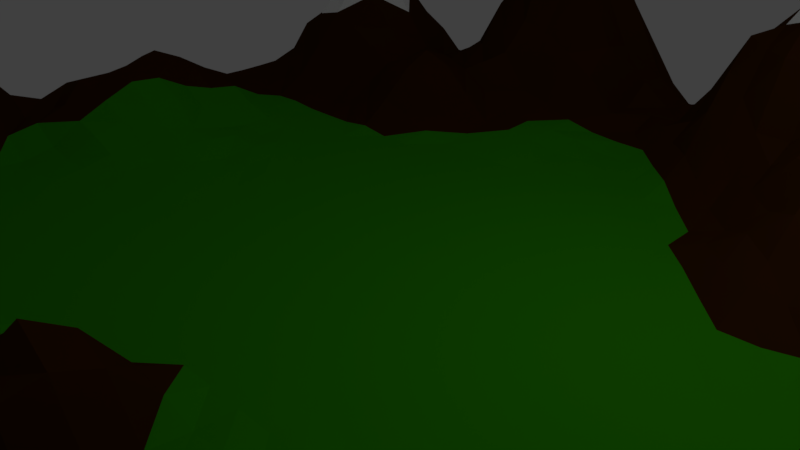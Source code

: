 # Source: mountain_enviroment.blend  (saved by Blender 2.79.0; exported with 4.5.12 LTS)
import bpy
from mathutils import Matrix  # noqa: F401  (used for matrix-valued properties, if any)

bpy.ops.wm.read_factory_settings(use_empty=True)
scene = bpy.context.scene
scene.name = 'Scene'

# ---- collections
col_collection_1 = bpy.data.collections.new('Collection 1'); scene.collection.children.link(col_collection_1)

# ---- materials (node trees are filled in below, after node groups)
mat_grass = bpy.data.materials.new('Grass')
mat_grass.alpha_threshold = 0.0
mat_grass.roughness = 0.5
mat_dirt1 = bpy.data.materials.new('Dirt1')
mat_dirt1.alpha_threshold = 0.0
mat_dirt1.roughness = 0.5
mat_snow = bpy.data.materials.new('Snow')
mat_snow.alpha_threshold = 0.0
mat_snow.roughness = 0.5

# ---- material node trees
mat_grass.use_nodes = True; mat_grass.node_tree.nodes.clear()
_N = mat_grass.node_tree.nodes; _L = mat_grass.node_tree.links
n0 = _N.new('ShaderNodeOutputMaterial'); n0.name = 'Material Output'; n0.location = (300, 300)
n1 = _N.new('ShaderNodeBsdfDiffuse'); n1.name = 'Diffuse BSDF'; n1.location = (10, 300)
n1.inputs[0].default_value = (0.03399, 0.3506, 0.0, 1.0)
_L.new(n1.outputs[0], n0.inputs[0])
n0.is_active_output = True
mat_dirt1.use_nodes = True; mat_dirt1.node_tree.nodes.clear()
_N = mat_dirt1.node_tree.nodes; _L = mat_dirt1.node_tree.links
n0 = _N.new('ShaderNodeOutputMaterial'); n0.name = 'Material Output'; n0.location = (300, 300)
n1 = _N.new('ShaderNodeBsdfDiffuse'); n1.name = 'Diffuse BSDF'; n1.location = (10, 300)
n1.inputs[0].default_value = (0.05497, 0.01752, 0.001486, 1.0)
_L.new(n1.outputs[0], n0.inputs[0])
n0.is_active_output = True
mat_snow.use_nodes = True; mat_snow.node_tree.nodes.clear()
_N = mat_snow.node_tree.nodes; _L = mat_snow.node_tree.links
n0 = _N.new('ShaderNodeOutputMaterial'); n0.name = 'Material Output'; n0.location = (300, 300)
n1 = _N.new('ShaderNodeBsdfDiffuse'); n1.name = 'Diffuse BSDF'; n1.location = (10, 300)
n1.inputs[0].default_value = (1.0, 1.0, 1.0, 1.0)
_L.new(n1.outputs[0], n0.inputs[0])
n0.is_active_output = True

# ---- world
world_world = bpy.data.worlds.new('World'); scene.world = world_world
world_world.color = (0.05088, 0.05088, 0.05088)
world_world.use_sun_shadow = False
world_world.sun_shadow_jitter_overblur = 0.0
world_world.cycles.sampling_method = 'MANUAL'

# ---- cameras
cam_camera = bpy.data.cameras.new('Camera')
cam_camera.clip_end = 100.0
cam_camera.lens = 35.0
cam_camera.sensor_width = 32.0
cam_camera.sensor_height = 18.0
cam_camera.ortho_scale = 7.314
cam_camera.dof.focus_distance = 0.0

# ---- lights
light_lamp = bpy.data.lights.new('Lamp', 'POINT')
light_lamp.transmission_factor = 0.0
light_lamp.cutoff_distance = 30.0
light_lamp.energy = 100.0
light_lamp.shadow_buffer_clip_start = 1.001
light_lamp.shadow_soft_size = 0.1
light_lamp.shadow_maximum_resolution = 0.006
light_lamp.use_absolute_resolution = True

# ---- meshes
me_plane = bpy.data.meshes.new('Plane')
me_plane.from_pydata([(-1.0, -1.0, 0.0009069), (1.0, -1.0, 0.1276), (-1.0, 1.0, 0.0), (1.0, 1.0, 0.05341), (-1.0, 0.0, 0.04151), (0.0, -1.0, 0.1922), (1.0, 0.0, 0.156), (0.0, 1.0, 0.003415), (0.0, 0.0, 0.0), (-1.0, -0.5, 0.0008706), (0.5, -1.0, 0.01429), (1.0, 0.5, 0.08534), (-0.5, 1.0, 0.1256), (-1.0, 0.5, 0.00234), (-0.5, -1.0, 0.002577), (1.0, -0.5, 0.01946), (0.5, 1.0, 0.14), (0.0, 0.5, 6.108e-05), (0.0, -0.5, 0.06824), (-0.5, 0.0, 0.008857), (0.5, 0.0, 0.0), (0.5, -0.5, 0.01825), (-0.5, -0.5, 0.0004572), (-0.5, 0.5, 0.08808), (0.5, 0.5, 0.1901), (-1.0, -0.75, 0.003894), (0.75, -1.0, 0.117), (1.0, 0.75, 0.001741), (-0.75, 1.0, 0.0008864), (-1.0, 0.25, 0.03852), (-0.25, -1.0, 0.04393), (1.0, -0.25, 0.1056), (0.25, 1.0, 0.1653), (0.0, 0.75, 0.01497), (0.0, -0.25, 0.0), (-0.75, 0.0, 0.1166), (0.25, 0.0, 0.0), (-1.0, -0.25, 0.1185), (0.25, -1.0, 0.2073), (1.0, 0.25, 0.0838), (-0.25, 1.0, 0.3293), (-1.0, 0.75, 0.02671), (-0.75, -1.0, 0.001878), (1.0, -0.75, 0.133), (0.75, 1.0, 0.02925), (0.0, 0.25, 0.0), (0.0, -0.75, 0.09653), (-0.25, 0.0, 0.0), (0.75, 0.0, 0.04737), (0.5, -0.25, 0.0), (0.5, -0.75, 0.1327), (0.25, -0.5, 0.01397), (0.75, -0.5, 0.1326), (-0.5, -0.25, 0.0), (-0.5, -0.75, 0.04832), (-0.75, -0.5, 0.1133), (-0.25, -0.5, 0.001429), (-0.5, 0.75, 0.09065), (-0.5, 0.25, 0.0006411), (-0.75, 0.5, 0.103), (-0.25, 0.5, 0.008645), (0.5, 0.75, 0.2562), (0.5, 0.25, 0.03776), (0.25, 0.5, 0.006581), (0.75, 0.5, 0.2184), (0.75, 0.25, 0.1384), (0.25, 0.25, 0.0), (0.25, 0.75, 0.2419), (-0.25, 0.25, 0.0), (-0.75, 0.25, 0.05353), (-0.75, 0.75, 0.2421), (-0.25, -0.75, 0.1443), (-0.75, -0.75, 0.111), (-0.75, -0.25, 0.006052), (0.75, -0.75, 0.181), (0.25, -0.75, 0.05738), (0.25, -0.25, 0.0), (0.75, -0.25, 0.02855), (-0.25, -0.25, 0.0), (-0.25, 0.75, 0.1867), (0.75, 0.75, 0.02151), (-1.0, -0.875, 0.002275), (0.875, -1.0, 0.1998), (1.0, 0.875, 0.001898), (-0.875, 1.0, 0.0004043), (-1.0, 0.125, 0.07706), (-0.125, -1.0, 0.06402), (1.0, -0.125, 0.146), (0.125, 1.0, 0.05485), (0.0, 0.875, 0.03984), (0.0, -0.125, 0.0), (-0.875, 0.0, 0.1058), (0.125, 0.0, 0.0), (-1.0, -0.375, 0.1181), (0.375, -1.0, 0.03055), (1.0, 0.375, 0.1777), (-0.375, 1.0, 0.3234), (-1.0, 0.625, 0.01926), (-0.625, -1.0, 0.01286), (1.0, -0.625, 0.02027), (0.625, 1.0, 0.05015), (0.0, 0.375, 0.0), (0.0, -0.625, 0.09793), (-0.375, 0.0, 2.38e-05), (0.625, 0.0, 0.001624), (0.5, -0.125, 0.0), (0.5, -0.625, 0.01154), (0.125, -0.5, 0.08934), (0.625, -0.5, 0.04274), (-0.5, -0.125, 0.0002686), (-0.5, -0.625, 0.001729), (-0.875, -0.5, 0.03438), (-0.375, -0.5, 0.0), (-0.5, 0.875, 0.1403), (-0.5, 0.375, 0.0004744), (-0.875, 0.5, 0.04779), (-0.375, 0.5, 0.09265), (0.5, 0.875, 0.2772), (0.5, 0.375, 0.1203), (0.125, 0.5, 0.0), (0.625, 0.5, 0.2219), (-1.0, -0.625, 0.007088), (0.625, -1.0, 0.02118), (1.0, 0.625, 0.0), (-0.625, 1.0, 0.002394), (-1.0, 0.375, 0.0), (-0.375, -1.0, 0.01821), (1.0, -0.375, 0.01191), (0.375, 1.0, 0.2211), (0.0, 0.625, 0.002601), (0.0, -0.375, 0.0), (-0.625, 0.0, 0.04611), (0.375, 0.0, 0.0), (-1.0, -0.125, 0.01918), (0.125, -1.0, 0.3181), (1.0, 0.125, 0.04709), (-0.125, 1.0, 0.1386), (-1.0, 0.875, 0.001197), (-0.875, -1.0, 0.0006342), (1.0, -0.875, 0.1833), (0.875, 1.0, 0.03907), (0.0, 0.125, 0.0), (0.0, -0.875, 0.1987), (-0.125, 0.0, 0.0), (0.875, 0.0, 0.1462), (0.5, -0.375, 0.01804), (0.5, -0.875, 0.1342), (0.375, -0.5, 0.01458), (0.875, -0.5, 0.04434), (-0.5, -0.375, 0.0), (-0.5, -0.875, 0.05152), (-0.625, -0.5, 0.03361), (-0.125, -0.5, 0.001385), (-0.5, 0.625, 0.1075), (-0.5, 0.125, 0.01051), (-0.625, 0.5, 0.04337), (-0.125, 0.5, 0.008246), (0.5, 0.625, 0.2264), (0.5, 0.125, 0.0005639), (0.375, 0.5, 0.07837), (0.875, 0.5, 0.2434), (0.75, 0.375, 0.2685), (0.75, 0.125, 0.0258), (0.625, 0.25, 0.08193), (0.875, 0.25, 0.2102), (0.25, 0.375, 0.0), (0.25, 0.125, 0.0), (0.125, 0.25, 0.0), (0.375, 0.25, 0.001193), (0.25, 0.875, 0.3036), (0.25, 0.625, 0.09504), (0.125, 0.75, 0.07192), (0.375, 0.75, 0.3358), (-0.25, 0.375, 0.0), (-0.25, 0.125, 0.0), (-0.375, 0.25, 0.0), (-0.125, 0.25, 0.0), (-0.75, 0.375, 0.002058), (-0.75, 0.125, 0.08056), (-0.875, 0.25, 0.07085), (-0.625, 0.25, 0.009643), (-0.75, 0.875, 0.1083), (-0.75, 0.625, 0.2455), (-0.875, 0.75, 0.1667), (-0.625, 0.75, 0.1421), (-0.25, -0.625, 0.04289), (-0.25, -0.875, 0.1614), (-0.375, -0.75, 0.04538), (-0.125, -0.75, 0.1318), (-0.75, -0.625, 0.2617), (-0.75, -0.875, 0.04701), (-0.875, -0.75, 0.03384), (-0.625, -0.75, 0.1746), (-0.75, -0.125, 0.06012), (-0.75, -0.375, 0.002899), (-0.875, -0.25, 0.1312), (-0.625, -0.25, 0.002887), (0.75, -0.625, 0.04836), (0.75, -0.875, 0.1901), (0.625, -0.75, 0.02395), (0.875, -0.75, 0.1971), (0.25, -0.625, 0.02792), (0.25, -0.875, 0.226), (0.125, -0.75, 0.1606), (0.375, -0.75, 0.1195), (0.25, -0.125, 0.0), (0.25, -0.375, 0.001381), (0.125, -0.25, 0.0), (0.375, -0.25, 0.0), (0.75, -0.125, 0.05561), (0.75, -0.375, 0.07245), (0.625, -0.25, 0.001227), (0.875, -0.25, 0.08375), (-0.25, -0.125, 0.0), (-0.25, -0.375, 0.0003499), (-0.375, -0.25, 0.0), (-0.125, -0.25, 0.0), (-0.25, 0.875, 0.3403), (-0.25, 0.625, 0.03343), (-0.375, 0.75, 0.1653), (-0.125, 0.75, 0.1105), (0.75, 0.875, 0.02335), (0.75, 0.625, 0.1051), (0.625, 0.75, 0.121), (0.875, 0.75, 0.001866), (0.875, 0.625, 0.01398), (0.625, 0.625, 0.2119), (0.625, 0.875, 0.08408), (-0.125, 0.625, 0.01904), (-0.375, 0.625, 0.09793), (-0.375, 0.875, 0.333), (-0.125, -0.375, 0.0), (-0.375, -0.375, 0.0), (-0.375, -0.125, 0.0), (0.875, -0.375, 0.04049), (0.625, -0.375, 0.03786), (0.625, -0.125, 0.0), (0.375, -0.375, 0.000284), (0.125, -0.375, 0.001305), (0.125, -0.125, 0.0), (0.375, -0.875, 0.155), (0.125, -0.875, 0.3318), (0.125, -0.625, 0.09948), (0.875, -0.875, 0.2364), (0.625, -0.875, 0.07415), (0.625, -0.625, 0.01001), (-0.625, -0.375, 0.0005817), (-0.875, -0.375, 0.1196), (-0.875, -0.125, 0.05756), (-0.625, -0.875, 0.1501), (-0.875, -0.875, 0.0008682), (-0.875, -0.625, 0.1117), (-0.125, -0.875, 0.1473), (-0.375, -0.875, 0.06129), (-0.375, -0.625, 0.01467), (-0.625, 0.625, 0.1469), (-0.875, 0.625, 0.1508), (-0.875, 0.875, 0.04981), (-0.625, 0.125, 0.01639), (-0.875, 0.125, 0.1359), (-0.875, 0.375, 0.01283), (-0.125, 0.125, 0.0), (-0.375, 0.125, 0.0001818), (-0.375, 0.375, 0.0004744), (0.375, 0.625, 0.1313), (0.125, 0.625, 0.01136), (0.125, 0.875, 0.1161), (0.375, 0.125, 0.0), (0.125, 0.125, 0.0), (0.125, 0.375, 0.0), (0.875, 0.125, 0.05781), (0.625, 0.125, 0.008532), (0.625, 0.375, 0.2307), (0.875, 0.375, 0.3366), (0.375, 0.375, 0.02551), (0.375, 0.875, 0.3495), (-0.125, 0.375, 0.0), (-0.625, 0.375, 5.579e-05), (-0.625, 0.875, 0.04434), (-0.125, -0.625, 0.04312), (-0.625, -0.625, 0.1105), (-0.625, -0.125, 0.02344), (0.875, -0.625, 0.08107), (0.375, -0.625, 0.03453), (0.375, -0.125, 0.0), (0.875, -0.125, 0.1624), (-0.125, -0.125, 0.0), (-0.125, 0.875, 0.1555), (0.875, 0.875, 0.01373), (-1.0, -0.9375, 0.001211), (0.9375, -1.0, 0.1523), (1.0, 0.9375, 0.03216), (-0.9375, 1.0, 0.0), (-1.0, 0.0625, 0.05972), (-0.0625, -1.0, 0.09857), (1.0, -0.0625, 0.1641), (0.0625, 1.0, 0.01579), (0.0, 0.9375, 0.03964), (0.0, -0.0625, 0.0), (-0.9375, 0.0, 0.08714), (0.0625, 0.0, 0.0), (-1.0, -0.4375, 0.03612), (0.4375, -1.0, 0.01944), (1.0, 0.4375, 0.1278), (-0.4375, 1.0, 0.2198), (-1.0, 0.5625, 0.005305), (-0.5625, -1.0, 0.002016), (1.0, -0.5625, 0.01781), (0.5625, 1.0, 0.07523), (0.0, 0.4375, 0.0), (0.0, -0.5625, 0.104), (-0.4375, 0.0, 0.003766), (0.5625, 0.0, 0.0), (0.5, -0.0625, 0.0), (0.5, -0.5625, 0.02754), (0.0625, -0.5, 0.1129), (0.5625, -0.5, 0.02769), (-0.5, -0.0625, 0.006647), (-0.5, -0.5625, 0.00109), (-0.9375, -0.5, 0.00413), (-0.4375, -0.5, 5.52e-06), (-0.5, 0.9375, 0.1921), (-0.5, 0.4375, 0.03236), (-0.9375, 0.5, 0.02631), (-0.4375, 0.5, 0.1114), (0.5, 0.9375, 0.2044), (0.5, 0.4375, 0.1645), (0.0625, 0.5, 0.0), (0.5625, 0.5, 0.2442), (-1.0, -0.6875, 0.005568), (0.6875, -1.0, 0.06896), (1.0, 0.6875, 0.004485), (-0.6875, 1.0, 0.0), (-1.0, 0.3125, 0.01292), (-0.3125, -1.0, 0.0268), (1.0, -0.3125, 0.05391), (0.3125, 1.0, 0.2321), (0.0, 0.6875, 0.01005), (0.0, -0.3125, 0.0), (-0.6875, 0.0, 0.07644), (0.3125, 0.0, 0.0), (-1.0, -0.1875, 0.03363), (0.1875, -1.0, 0.2895), (1.0, 0.1875, 0.01948), (-0.1875, 1.0, 0.2217), (-1.0, 0.8125, 0.008533), (-0.8125, -1.0, 0.001683), (1.0, -0.8125, 0.1526), (0.8125, 1.0, 0.00631), (0.0, 0.1875, 0.0), (0.0, -0.8125, 0.1685), (-0.1875, 0.0, 0.0), (0.8125, 0.0, 0.09692), (0.5, -0.3125, 0.007335), (0.5, -0.8125, 0.1488), (0.3125, -0.5, 0.003831), (0.8125, -0.5, 0.1045), (-0.5, -0.3125, 0.0), (-0.5, -0.8125, 0.07808), (-0.6875, -0.5, 0.06721), (-0.1875, -0.5, 0.0005527), (-0.5, 0.6875, 0.07241), (-0.5, 0.1875, 0.003719), (-0.6875, 0.5, 0.07332), (-0.1875, 0.5, 0.007177), (0.5, 0.6875, 0.2225), (0.5, 0.1875, 0.009568), (0.3125, 0.5, 0.02358), (0.8125, 0.5, 0.2322), (0.75, 0.4375, 0.2684), (0.75, 0.1875, 0.01361), (0.5625, 0.25, 0.04719), (0.8125, 0.25, 0.1411), (0.25, 0.4375, 0.0), (0.25, 0.1875, 0.0), (0.0625, 0.25, 0.0), (0.3125, 0.25, 0.0), (0.25, 0.9375, 0.2711), (0.25, 0.6875, 0.1662), (0.0625, 0.75, 0.04482), (0.3125, 0.75, 0.3049), (-0.25, 0.4375, 0.001941), (-0.25, 0.1875, 0.0), (-0.4375, 0.25, 0.0), (-0.1875, 0.25, 0.0), (-0.75, 0.4375, 0.03874), (-0.75, 0.1875, 0.06196), (-0.9375, 0.25, 0.06021), (-0.6875, 0.25, 0.02601), (-0.75, 0.9375, 0.03708), (-0.75, 0.6875, 0.261), (-0.9375, 0.75, 0.08869), (-0.6875, 0.75, 0.2188), (-0.25, -0.5625, 0.0114), (-0.25, -0.8125, 0.147), (-0.4375, -0.75, 0.01786), (-0.1875, -0.75, 0.1531), (-0.75, -0.5625, 0.2188), (-0.75, -0.8125, 0.09053), (-0.9375, -0.75, 0.001926), (-0.6875, -0.75, 0.1591), (-0.75, -0.0625, 0.09006), (-0.75, -0.3125, 0.007393), (-0.9375, -0.25, 0.1638), (-0.6875, -0.25, 0.004344), (0.75, -0.5625, 0.04951), (0.75, -0.8125, 0.182), (0.5625, -0.75, 0.06827), (0.8125, -0.75, 0.1829), (0.25, -0.5625, 0.0308), (0.25, -0.8125, 0.2074), (0.0625, -0.75, 0.09716), (0.3125, -0.75, 0.05851), (0.25, -0.0625, 0.0), (0.25, -0.3125, 0.0), (0.0625, -0.25, 0.0), (0.3125, -0.25, 0.0), (0.75, -0.0625, 0.07427), (0.75, -0.3125, 0.0707), (0.5625, -0.25, 0.0009888), (0.8125, -0.25, 0.04427), (-0.25, -0.0625, 0.0), (-0.25, -0.3125, 0.0), (-0.4375, -0.25, 0.0), (-0.1875, -0.25, 0.0), (-0.25, 0.9375, 0.3711), (-0.25, 0.6875, 0.06326), (-0.4375, 0.75, 0.1216), (-0.1875, 0.75, 0.1487), (0.75, 0.9375, 0.01923), (0.75, 0.6875, 0.0546), (0.5625, 0.75, 0.1665), (0.8125, 0.75, 0.004095), (-1.0, -0.8125, 0.001733), (0.8125, -1.0, 0.1431), (1.0, 0.8125, 0.009128), (-0.8125, 1.0, 0.0005294), (-1.0, 0.1875, 0.0547), (-0.1875, -1.0, 0.0719), (1.0, -0.1875, 0.1213), (0.1875, 1.0, 0.1236), (0.0, 0.8125, 0.03746), (0.0, -0.1875, 0.0), (-0.8125, 0.0, 0.1151), (0.1875, 0.0, 0.0), (-1.0, -0.3125, 0.1544), (0.3125, -1.0, 0.106), (1.0, 0.3125, 0.1387), (-0.3125, 1.0, 0.351), (-1.0, 0.6875, 0.04363), (-0.6875, -1.0, 0.001856), (1.0, -0.6875, 0.07058), (0.6875, 1.0, 0.03111), (0.0, 0.3125, 0.0), (0.0, -0.6875, 0.05496), (-0.3125, 0.0, 0.0), (0.6875, 0.0, 0.01099), (0.5, -0.1875, 0.0), (0.5, -0.6875, 0.04382), (0.1875, -0.5, 0.009028), (0.6875, -0.5, 0.09236), (-0.5, -0.1875, 0.0001792), (-0.5, -0.6875, 0.02164), (-0.8125, -0.5, 0.06754), (-0.3125, -0.5, 0.0004157), (-0.5, 0.8125, 0.1061), (-0.5, 0.3125, 0.0), (-0.8125, 0.5, 0.07091), (-0.3125, 0.5, 0.03516), (0.5, 0.8125, 0.2674), (0.5, 0.3125, 0.06884), (0.1875, 0.5, 0.001057), (0.6875, 0.5, 0.1952), (-1.0, -0.5625, 0.0009616), (0.5625, -1.0, 0.003255), (1.0, 0.5625, 0.009388), (-0.5625, 1.0, 0.04383), (-1.0, 0.4375, 0.0), (-0.4375, -1.0, 0.0005824), (1.0, -0.4375, 0.03361), (0.4375, 1.0, 0.2108), (0.0, 0.5625, 0.004359), (0.0, -0.4375, 0.003513), (-0.5625, 0.0, 0.02446), (0.4375, 0.0, 0.0), (-1.0, -0.0625, 0.03855), (0.0625, -1.0, 0.2879), (1.0, 0.0625, 0.09837), (-0.0625, 1.0, 0.05528), (-1.0, 0.9375, 0.0), (-0.9375, -1.0, 5.598e-05), (1.0, -0.9375, 0.1495), (0.9375, 1.0, 0.0672), (0.0, 0.0625, 0.0), (0.0, -0.9375, 0.2425), (-0.0625, 0.0, 0.0), (0.9375, 0.0, 0.1683), (0.5, -0.4375, 0.01269), (0.5, -0.9375, 0.04157), (0.4375, -0.5, 0.01829), (0.9375, -0.5, 0.02504), (-0.5, -0.4375, 2.946e-06), (-0.5, -0.9375, 0.02576), (-0.5625, -0.5, 0.0008276), (-0.0625, -0.5, 0.004296), (-0.5, 0.5625, 0.1128), (-0.5, 0.0625, 0.0006295), (-0.5625, 0.5, 0.05287), (-0.0625, 0.5, 0.002595), (0.5, 0.5625, 0.242), (0.5, 0.0625, 0.0), (0.4375, 0.5, 0.156), (0.9375, 0.5, 0.1502), (0.75, 0.3125, 0.2411), (0.75, 0.0625, 0.03228), (0.6875, 0.25, 0.07262), (0.9375, 0.25, 0.1343), (0.25, 0.3125, 0.0), (0.25, 0.0625, 0.0), (0.1875, 0.25, 0.0), (0.4375, 0.25, 0.007353), (0.25, 0.8125, 0.2779), (0.25, 0.5625, 0.03881), (0.1875, 0.75, 0.1926), (0.4375, 0.75, 0.3062), (-0.25, 0.3125, 0.0), (-0.25, 0.0625, 0.0), (-0.3125, 0.25, 0.0), (-0.0625, 0.25, 0.0), (-0.75, 0.3125, 0.01951), (-0.75, 0.0625, 0.1121), (-0.8125, 0.25, 0.06002), (-0.5625, 0.25, 0.004069), (-0.75, 0.8125, 0.1741), (-0.75, 0.5625, 0.1745), (-0.8125, 0.75, 0.2206), (-0.5625, 0.75, 0.07043), (-0.25, -0.6875, 0.09898), (-0.25, -0.9375, 0.112), (-0.3125, -0.75, 0.09293), (-0.0625, -0.75, 0.1198), (-0.75, -0.6875, 0.2143), (-0.75, -0.9375, 0.02222), (-0.8125, -0.75, 0.06709), (-0.5625, -0.75, 0.1248), (-0.75, -0.1875, 0.02073), (-0.75, -0.4375, 0.0223), (-0.8125, -0.25, 0.04274), (-0.5625, -0.25, 0.0), (0.75, -0.6875, 0.06456), (0.75, -0.9375, 0.1672), (0.6875, -0.75, 0.07622), (0.9375, -0.75, 0.1669), (0.25, -0.6875, 0.01051), (0.25, -0.9375, 0.2447), (0.1875, -0.75, 0.09071), (0.4375, -0.75, 0.144), (0.25, -0.1875, 0.0), (0.25, -0.4375, 0.01051), (0.1875, -0.25, 0.0), (0.4375, -0.25, 0.0), (0.75, -0.1875, 0.03369), (0.75, -0.4375, 0.1181), (0.6875, -0.25, 0.008726), (0.9375, -0.25, 0.0998), (-0.25, -0.1875, 0.0), (-0.25, -0.4375, 5.739e-05), (-0.3125, -0.25, 0.0), (-0.0625, -0.25, 0.0), (-0.25, 0.8125, 0.2821), (-0.25, 0.5625, 0.01733), (-0.3125, 0.75, 0.1964), (-0.0625, 0.75, 0.0411), (0.75, 0.8125, 0.02004), (0.75, 0.5625, 0.1528), (0.6875, 0.75, 0.06415), (0.9375, 0.75, 0.01046), (0.875, 0.6875, 0.004973), (0.875, 0.5625, 0.08615), (0.8125, 0.625, 0.05311), (0.9375, 0.625, 0.001082), (0.625, 0.6875, 0.1643), (0.625, 0.5625, 0.2174), (0.5625, 0.625, 0.2215), (0.6875, 0.625, 0.1568), (0.625, 0.9375, 0.06089), (0.625, 0.8125, 0.1036), (0.5625, 0.875, 0.1714), (0.6875, 0.875, 0.03876), (-0.125, 0.6875, 0.02663), (-0.125, 0.5625, 0.01207), (-0.1875, 0.625, 0.02236), (-0.0625, 0.625, 0.01523), (-0.375, 0.6875, 0.09204), (-0.375, 0.5625, 0.1213), (-0.4375, 0.625, 0.1172), (-0.3125, 0.625, 0.05913), (-0.375, 0.9375, 0.3732), (-0.375, 0.8125, 0.2676), (-0.4375, 0.875, 0.2515), (-0.3125, 0.875, 0.3669), (-0.125, -0.3125, 0.0), (-0.125, -0.4375, 0.0002731), (-0.1875, -0.375, 0.0005526), (-0.0625, -0.375, 0.0), (-0.375, -0.3125, 0.0), (-0.375, -0.4375, 0.0), (-0.4375, -0.375, 0.0), (-0.3125, -0.375, 0.0), (-0.375, -0.0625, 0.0007797), (-0.375, -0.1875, 0.0), (-0.4375, -0.125, 0.0006706), (-0.3125, -0.125, 0.0), (0.875, -0.3125, 0.03461), (0.875, -0.4375, 0.03867), (0.8125, -0.375, 0.08774), (0.9375, -0.375, 0.02212), (0.625, -0.3125, 0.01669), (0.625, -0.4375, 0.04211), (0.5625, -0.375, 0.02017), (0.6875, -0.375, 0.06871), (0.625, -0.0625, 0.0006028), (0.625, -0.1875, 0.001599), (0.5625, -0.125, 0.0), (0.6875, -0.125, 0.01129), (0.375, -0.3125, 0.0001056), (0.375, -0.4375, 0.01296), (0.3125, -0.375, 0.004088), (0.4375, -0.375, 0.005214), (0.125, -0.3125, 0.0), (0.125, -0.4375, 0.01923), (0.0625, -0.375, 8.15e-05), (0.1875, -0.375, 0.00208), (0.125, -0.0625, 0.0), (0.125, -0.1875, 0.0), (0.0625, -0.125, 0.0), (0.1875, -0.125, 0.0), (0.375, -0.8125, 0.1589), (0.375, -0.9375, 0.07394), (0.3125, -0.875, 0.1213), (0.4375, -0.875, 0.1486), (0.125, -0.8125, 0.2645), (0.125, -0.9375, 0.3582), (0.0625, -0.875, 0.294), (0.1875, -0.875, 0.3095), (0.125, -0.5625, 0.1145), (0.125, -0.6875, 0.0429), (0.0625, -0.625, 0.1044), (0.1875, -0.625, 0.01032), (0.875, -0.8125, 0.2234), (0.875, -0.9375, 0.2511), (0.8125, -0.875, 0.2392), (0.9375, -0.875, 0.2336), (0.625, -0.8125, 0.05808), (0.625, -0.9375, 0.03725), (0.5625, -0.875, 0.04266), (0.6875, -0.875, 0.1135), (0.625, -0.5625, 0.04281), (0.625, -0.6875, 0.04375), (0.5625, -0.625, 0.06688), (0.6875, -0.625, 0.0363), (-0.625, -0.3125, 4.414e-05), (-0.625, -0.4375, 0.002303), (-0.6875, -0.375, 0.0007188), (-0.5625, -0.375, 6.08e-06), (-0.875, -0.3125, 0.1574), (-0.875, -0.4375, 0.03404), (-0.9375, -0.375, 0.1517), (-0.8125, -0.375, 0.03348), (-0.875, -0.0625, 0.1024), (-0.875, -0.1875, 0.05034), (-0.9375, -0.125, 0.06211), (-0.8125, -0.125, 0.07787), (-0.625, -0.8125, 0.1903), (-0.625, -0.9375, 0.07488), (-0.6875, -0.875, 0.1206), (-0.5625, -0.875, 0.1234), (-0.875, -0.8125, 0.001027), (-0.875, -0.9375, 0.004699), (-0.9375, -0.875, 0.007068), (-0.8125, -0.875, 0.002593), (-0.875, -0.5625, 0.06915), (-0.875, -0.6875, 0.06879), (-0.9375, -0.625, 0.02049), (-0.8125, -0.625, 0.2171), (-0.125, -0.8125, 0.1532), (-0.125, -0.9375, 0.1137), (-0.1875, -0.875, 0.1503), (-0.0625, -0.875, 0.1525), (-0.375, -0.8125, 0.07414), (-0.375, -0.9375, 0.03456), (-0.4375, -0.875, 0.01739), (-0.3125, -0.875, 0.1028), (-0.375, -0.5625, 0.0007419), (-0.375, -0.6875, 0.03038), (-0.4375, -0.625, 4.673e-05), (-0.3125, -0.625, 0.03575), (-0.625, 0.6875, 0.1762), (-0.625, 0.5625, 0.1155), (-0.6875, 0.625, 0.2178), (-0.5625, 0.625, 0.08615), (-0.875, 0.6875, 0.2058), (-0.875, 0.5625, 0.1263), (-0.9375, 0.625, 0.08367), (-0.8125, 0.625, 0.2256), (-0.875, 0.9375, 0.007147), (-0.875, 0.8125, 0.1209), (-0.9375, 0.875, 0.02973), (-0.8125, 0.875, 0.08009), (-0.625, 0.1875, 0.006709), (-0.625, 0.0625, 0.03035), (-0.6875, 0.125, 0.04867), (-0.5625, 0.125, 0.01644), (-0.875, 0.1875, 0.1085), (-0.875, 0.0625, 0.1162), (-0.9375, 0.125, 0.1102), (-0.8125, 0.125, 0.1292), (-0.875, 0.4375, 0.007524), (-0.875, 0.3125, 0.04201), (-0.9375, 0.375, 0.003668), (-0.8125, 0.375, 0.008992), (-0.125, 0.1875, 0.0), (-0.125, 0.0625, 0.0), (-0.1875, 0.125, 0.0), (-0.0625, 0.125, 0.0), (-0.375, 0.1875, 0.0), (-0.375, 0.0625, 0.003131), (-0.4375, 0.125, 0.004978), (-0.3125, 0.125, 0.0), (-0.375, 0.4375, 0.03264), (-0.375, 0.3125, 0.0), (-0.4375, 0.375, 0.008428), (-0.3125, 0.375, 0.0), (0.375, 0.6875, 0.2495), (0.375, 0.5625, 0.1049), (0.3125, 0.625, 0.1312), (0.4375, 0.625, 0.1809), (0.125, 0.6875, 0.04439), (0.125, 0.5625, 0.001158), (0.0625, 0.625, 0.002165), (0.1875, 0.625, 0.05189), (0.125, 0.9375, 0.1148), (0.125, 0.8125, 0.1257), (0.0625, 0.875, 0.06411), (0.1875, 0.875, 0.2362), (0.375, 0.1875, 0.0), (0.375, 0.0625, 0.0), (0.3125, 0.125, 0.0), (0.4375, 0.125, 0.0), (0.125, 0.1875, 0.0), (0.125, 0.0625, 0.0), (0.0625, 0.125, 0.0), (0.1875, 0.125, 0.0), (0.125, 0.4375, 0.0), (0.125, 0.3125, 0.0), (0.0625, 0.375, 0.0), (0.1875, 0.375, 0.0), (0.875, 0.1875, 0.08499), (0.875, 0.0625, 0.09788), (0.8125, 0.125, 0.03504), (0.9375, 0.125, 0.06869), (0.625, 0.1875, 0.02326), (0.625, 0.0625, 0.003716), (0.5625, 0.125, 0.01157), (0.6875, 0.125, 0.01408), (0.625, 0.4375, 0.218), (0.625, 0.3125, 0.1501), (0.5625, 0.375, 0.1349), (0.6875, 0.375, 0.2205), (0.875, 0.4375, 0.3154), (0.875, 0.3125, 0.2971), (0.8125, 0.375, 0.3806), (0.9375, 0.375, 0.2899), (0.375, 0.4375, 0.02842), (0.375, 0.3125, 0.007045), (0.3125, 0.375, 0.0001628), (0.4375, 0.375, 0.06623), (0.375, 0.9375, 0.3197), (0.375, 0.8125, 0.3623), (0.3125, 0.875, 0.3508), (0.4375, 0.875, 0.332), (-0.125, 0.4375, 0.0), (-0.125, 0.3125, 0.0), (-0.1875, 0.375, 0.0), (-0.0625, 0.375, 0.0), (-0.625, 0.4375, 0.003352), (-0.625, 0.3125, 0.001386), (-0.6875, 0.375, 0.004406), (-0.5625, 0.375, 0.0), (-0.625, 0.9375, 0.01742), (-0.625, 0.8125, 0.1152), (-0.6875, 0.875, 0.0738), (-0.5625, 0.875, 0.06671), (-0.125, -0.5625, 0.009511), (-0.125, -0.6875, 0.09982), (-0.1875, -0.625, 0.06573), (-0.0625, -0.625, 0.03246), (-0.625, -0.5625, 0.07062), (-0.625, -0.6875, 0.1066), (-0.6875, -0.625, 0.2186), (-0.5625, -0.625, 0.01998), (-0.625, -0.0625, 0.02502), (-0.625, -0.1875, 0.009622), (-0.6875, -0.125, 0.04461), (-0.5625, -0.125, 0.006672), (0.875, -0.5625, 0.02788), (0.875, -0.6875, 0.1389), (0.8125, -0.625, 0.06503), (0.9375, -0.625, 0.04819), (0.375, -0.5625, 0.01528), (0.375, -0.6875, 0.03934), (0.3125, -0.625, 0.02701), (0.4375, -0.625, 0.02651), (0.375, -0.0625, 0.0), (0.375, -0.1875, 0.0), (0.3125, -0.125, 0.0), (0.4375, -0.125, 0.0), (0.875, -0.0625, 0.1664), (0.875, -0.1875, 0.09921), (0.8125, -0.125, 0.1012), (0.9375, -0.125, 0.1686), (-0.125, -0.0625, 0.0), (-0.125, -0.1875, 0.0), (-0.1875, -0.125, 0.0), (-0.0625, -0.125, 0.0), (-0.125, 0.9375, 0.1955), (-0.125, 0.8125, 0.1632), (-0.1875, 0.875, 0.2724), (-0.0625, 0.875, 0.08386), (0.875, 0.9375, 0.0116), (0.875, 0.8125, 0.007785), (0.8125, 0.875, 0.0215), (0.9375, 0.875, 0.02628), (0.9375, 0.8125, 0.02889), (0.8125, 0.8125, 0.006236), (0.8125, 0.9375, 0.01296), (-0.0625, 0.8125, 0.03917), (-0.1875, 0.8125, 0.2923), (-0.1875, 0.9375, 0.2996), (-0.0625, -0.1875, 0.0), (-0.1875, -0.1875, 0.0), (-0.1875, -0.0625, 0.0), (0.9375, -0.1875, 0.1235), (0.8125, -0.1875, 0.08371), (0.8125, -0.0625, 0.1279), (0.4375, -0.1875, 0.0), (0.3125, -0.1875, 0.0), (0.3125, -0.0625, 0.0), (0.4375, -0.6875, 0.09216), (0.3125, -0.6875, 0.02883), (0.3125, -0.5625, 0.01677), (0.9375, -0.6875, 0.08853), (0.8125, -0.6875, 0.1201), (0.8125, -0.5625, 0.02924), (-0.5625, -0.1875, 0.002691), (-0.6875, -0.1875, 0.01186), (-0.6875, -0.0625, 0.05842), (-0.5625, -0.6875, 0.0544), (-0.6875, -0.6875, 0.1757), (-0.6875, -0.5625, 0.1814), (-0.0625, -0.6875, 0.07174), (-0.1875, -0.6875, 0.1131), (-0.1875, -0.5625, 0.0232), (-0.5625, 0.8125, 0.06177), (-0.6875, 0.8125, 0.1484), (-0.6875, 0.9375, 0.01514), (-0.5625, 0.3125, 0.0005691), (-0.6875, 0.3125, 0.006649), (-0.6875, 0.4375, 0.01572), (-0.0625, 0.3125, 0.0), (-0.1875, 0.3125, 0.0), (-0.1875, 0.4375, 0.0001868), (0.4375, 0.8125, 0.3255), (0.3125, 0.8125, 0.3484), (0.3125, 0.9375, 0.316), (0.4375, 0.3125, 0.04009), (0.3125, 0.3125, 1.107e-05), (0.3125, 0.4375, 0.002907), (0.9375, 0.3125, 0.2568), (0.8125, 0.3125, 0.3289), (0.8125, 0.4375, 0.3239), (0.6875, 0.3125, 0.1618), (0.5625, 0.3125, 0.09129), (0.5625, 0.4375, 0.2271), (0.6875, 0.0625, 0.01013), (0.5625, 0.0625, 0.0002166), (0.5625, 0.1875, 0.0115), (0.9375, 0.0625, 0.1186), (0.8125, 0.0625, 0.07994), (0.8125, 0.1875, 0.05164), (0.1875, 0.3125, 0.0), (0.0625, 0.3125, 0.0), (0.0625, 0.4375, 0.0), (0.1875, 0.0625, 0.0), (0.0625, 0.0625, 0.0), (0.0625, 0.1875, 0.0), (0.4375, 0.0625, 0.0), (0.3125, 0.0625, 0.0), (0.3125, 0.1875, 0.0), (0.1875, 0.8125, 0.2463), (0.0625, 0.8125, 0.0395), (0.0625, 0.9375, 0.03286), (0.1875, 0.5625, 0.01854), (0.0625, 0.5625, 0.0), (0.0625, 0.6875, 0.009656), (0.4375, 0.5625, 0.165), (0.3125, 0.5625, 0.05939), (0.3125, 0.6875, 0.2518), (-0.3125, 0.3125, 0.0), (-0.4375, 0.3125, 0.0), (-0.4375, 0.4375, 0.05466), (-0.3125, 0.0625, 0.000162), (-0.4375, 0.0625, 0.0007552), (-0.4375, 0.1875, 0.0007138), (-0.0625, 0.0625, 0.0), (-0.1875, 0.0625, 0.0), (-0.1875, 0.1875, 0.0), (-0.8125, 0.3125, 0.02039), (-0.9375, 0.3125, 0.02087), (-0.9375, 0.4375, 0.0003778), (-0.8125, 0.0625, 0.1135), (-0.9375, 0.0625, 0.08845), (-0.9375, 0.1875, 0.09877), (-0.5625, 0.0625, 0.0231), (-0.6875, 0.0625, 0.08574), (-0.6875, 0.1875, 0.03683), (-0.8125, 0.8125, 0.1604), (-0.9375, 0.8125, 0.05319), (-0.9375, 0.9375, 6.011e-05), (-0.8125, 0.5625, 0.1618), (-0.9375, 0.5625, 0.04902), (-0.9375, 0.6875, 0.1208), (-0.5625, 0.5625, 0.0875), (-0.6875, 0.5625, 0.1484), (-0.6875, 0.6875, 0.2449), (-0.3125, -0.6875, 0.07111), (-0.4375, -0.6875, 0.005888), (-0.4375, -0.5625, 0.0004197), (-0.3125, -0.9375, 0.07659), (-0.4375, -0.9375, 0.01231), (-0.4375, -0.8125, 0.0398), (-0.0625, -0.9375, 0.1427), (-0.1875, -0.9375, 0.1284), (-0.1875, -0.8125, 0.1681), (-0.8125, -0.6875, 0.1751), (-0.9375, -0.6875, 0.004294), (-0.9375, -0.5625, 0.008165), (-0.8125, -0.9375, 0.004251), (-0.9375, -0.9375, 0.0004104), (-0.9375, -0.8125, 0.0008882), (-0.5625, -0.9375, 0.04848), (-0.6875, -0.9375, 0.04567), (-0.6875, -0.8125, 0.1621), (-0.8125, -0.1875, 0.05475), (-0.9375, -0.1875, 0.08518), (-0.9375, -0.0625, 0.08574), (-0.8125, -0.4375, 0.0144), (-0.9375, -0.4375, 0.06997), (-0.9375, -0.3125, 0.2028), (-0.5625, -0.4375, 0.0001671), (-0.6875, -0.4375, 0.006725), (-0.6875, -0.3125, 0.0009936), (0.6875, -0.6875, 0.05088), (0.5625, -0.6875, 0.03194), (0.5625, -0.5625, 0.01077), (0.6875, -0.9375, 0.1061), (0.5625, -0.9375, 0.02718), (0.5625, -0.8125, 0.08787), (0.9375, -0.9375, 0.2199), (0.8125, -0.9375, 0.2046), (0.8125, -0.8125, 0.2056), (0.1875, -0.6875, 0.07532), (0.0625, -0.6875, 0.03987), (0.0625, -0.5625, 0.153), (0.1875, -0.9375, 0.3175), (0.0625, -0.9375, 0.3239), (0.0625, -0.8125, 0.1962), (0.4375, -0.9375, 0.0874), (0.3125, -0.9375, 0.1681), (0.3125, -0.8125, 0.1283), (0.1875, -0.1875, 0.0), (0.0625, -0.1875, 0.0), (0.0625, -0.0625, 0.0), (0.1875, -0.4375, 0.002206), (0.0625, -0.4375, 0.02944), (0.0625, -0.3125, 0.0), (0.4375, -0.4375, 0.009238), (0.3125, -0.4375, 0.003384), (0.3125, -0.3125, 0.0), (0.6875, -0.1875, 0.01672), (0.5625, -0.1875, 0.0), (0.5625, -0.0625, 0.0), (0.6875, -0.4375, 0.1088), (0.5625, -0.4375, 0.02499), (0.5625, -0.3125, 0.01003), (0.9375, -0.4375, 0.01061), (0.8125, -0.4375, 0.1476), (0.8125, -0.3125, 0.02817), (-0.3125, -0.1875, 0.0), (-0.4375, -0.1875, 0.0), (-0.4375, -0.0625, 0.003819), (-0.3125, -0.4375, 0.000152), (-0.4375, -0.4375, 0.0), (-0.4375, -0.3125, 0.0), (-0.0625, -0.4375, 1.043e-05), (-0.1875, -0.4375, 0.000748), (-0.1875, -0.3125, 0.0), (-0.3125, 0.8125, 0.3483), (-0.4375, 0.8125, 0.2092), (-0.4375, 0.9375, 0.2775), (-0.3125, 0.5625, 0.06685), (-0.4375, 0.5625, 0.1409), (-0.4375, 0.6875, 0.08235), (-0.0625, 0.5625, 0.002584), (-0.1875, 0.5625, 0.01804), (-0.1875, 0.6875, 0.04829), (0.6875, 0.8125, 0.05108), (0.5625, 0.8125, 0.1857), (0.5625, 0.9375, 0.1289), (0.6875, 0.5625, 0.2133), (0.5625, 0.5625, 0.2449), (0.5625, 0.6875, 0.2082), (0.9375, 0.5625, 0.0336), (0.8125, 0.5625, 0.1098), (0.8125, 0.6875, 0.0329), (0.9375, 0.6875, 0.002888), (0.6875, 0.6875, 0.1027), (0.6875, 0.9375, 0.03193), (-0.0625, 0.6875, 0.01423), (-0.3125, 0.6875, 0.1372), (-0.3125, 0.9375, 0.4042), (-0.0625, -0.3125, 0.0), (-0.3125, -0.3125, 0.0), (-0.3125, -0.0625, 0.0), (0.9375, -0.3125, 0.05757), (0.6875, -0.3125, 0.03747), (0.6875, -0.0625, 0.02305), (0.4375, -0.3125, 0.003962), (0.1875, -0.3125, 0.0008961), (0.1875, -0.0625, 0.0), (0.4375, -0.8125, 0.1794), (0.1875, -0.8125, 0.1989), (0.1875, -0.5625, 0.02621), (0.9375, -0.8125, 0.2191), (0.6875, -0.8125, 0.08823), (0.6875, -0.5625, 0.03587), (-0.5625, -0.3125, 0.0), (-0.8125, -0.3125, 0.07004), (-0.8125, -0.0625, 0.09636), (-0.5625, -0.8125, 0.1568), (-0.8125, -0.8125, 0.01818), (-0.8125, -0.5625, 0.1777), (-0.0625, -0.8125, 0.1429), (-0.3125, -0.8125, 0.1252), (-0.3125, -0.5625, 0.00313), (-0.5625, 0.6875, 0.1015), (-0.8125, 0.6875, 0.2331), (-0.8125, 0.9375, 0.01617), (-0.5625, 0.1875, 0.0002335), (-0.8125, 0.1875, 0.1013), (-0.8125, 0.4375, 0.01883), (-0.0625, 0.1875, 0.0), (-0.3125, 0.1875, 0.0), (-0.3125, 0.4375, 0.01428), (0.4375, 0.6875, 0.2434), (0.1875, 0.6875, 0.124), (0.1875, 0.9375, 0.1501), (0.4375, 0.1875, 0.001832), (0.1875, 0.1875, 0.0), (0.1875, 0.4375, 0.0), (0.9375, 0.1875, 0.05606), (0.6875, 0.1875, 0.01962), (0.6875, 0.4375, 0.2081), (0.9375, 0.4375, 0.2395), (0.4375, 0.4375, 0.08394), (0.4375, 0.9375, 0.2765), (-0.0625, 0.4375, 0.0), (-0.5625, 0.4375, 0.01415), (-0.5625, 0.9375, 0.07879), (-0.0625, -0.5625, 0.03081), (-0.5625, -0.5625, 0.005659), (-0.5625, -0.0625, 0.01091), (0.9375, -0.5625, 0.01668), (0.4375, -0.5625, 0.006964), (0.4375, -0.0625, 0.0), (0.9375, -0.0625, 0.1808), (-0.0625, -0.0625, 0.0), (-0.0625, 0.9375, 0.08397), (0.9375, 0.9375, 0.02206)], [], [(291, 492, 1088), (297, 488, 1087), (298, 495, 1086), (295, 496, 1085), (313, 484, 1084), (314, 499, 1083), (307, 500, 1082), (1081, 19, 483), (318, 503, 1080), (1079, 18, 504), (1078, 12, 476), (322, 507, 1077), (309, 508, 1076), (325, 480, 1075), (326, 511, 1074), (303, 512, 1073), (1072, 64, 472), (370, 515, 1071), (1070, 39, 516), (373, 471, 1069), (374, 519, 1068), (366, 520, 1067), (1066, 32, 440), (378, 523, 1065), (1064, 61, 524), (1063, 60, 468), (382, 527, 1062), (349, 528, 1061), (385, 467, 1060), (386, 531, 1059), (362, 532, 1058), (1057, 28, 436), (1056, 70, 535), (361, 536, 1055), (1054, 56, 464), (1053, 71, 539), (350, 540, 1052), (1051, 55, 463), (398, 543, 1050), (358, 544, 1049), (1048, 35, 443), (402, 547, 1047), (357, 548, 1046), (405, 460, 1045), (1044, 74, 551), (347, 552, 1043), (409, 459, 1042), (410, 555, 1041), (354, 556, 1040), (413, 444, 1039), (414, 559, 1038), (353, 560, 1037), (1036, 48, 456), (1035, 77, 563), (1034, 31, 564), (421, 455, 1033), (422, 567, 1032), (338, 568, 1031), (425, 448, 1030), (1029, 79, 571), (1028, 33, 572), (429, 452, 1027), (430, 575, 1026), (331, 576, 1025), (577, 432, 1024), (578, 579, 1023), (475, 580, 1022), (581, 431, 1021), (1020, 226, 583), (574, 584, 1019), (585, 308, 1018), (586, 587, 1017), (573, 588, 1016), (1015, 220, 428), (590, 591, 1014), (481, 592, 1013), (593, 427, 1012), (594, 595, 1011), (570, 596, 1010), (1009, 96, 304), (598, 599, 1008), (1007, 217, 600), (601, 424, 1006), (602, 603, 1005), (1004, 130, 604), (605, 423, 1003), (606, 607, 1002), (566, 608, 1001), (609, 311, 1000), (610, 611, 999), (565, 612, 998), (613, 420, 997), (614, 615, 996), (479, 616, 995), (994, 211, 419), (993, 235, 619), (992, 210, 620), (991, 104, 312), (622, 623, 990), (561, 624, 989), (625, 416, 988), (626, 627, 987), (497, 628, 986), (629, 415, 985), (630, 631, 984), (558, 632, 983), (633, 300, 982), (634, 635, 981), (557, 636, 980), (979, 204, 412), (978, 240, 639), (977, 146, 640), (976, 203, 411), (975, 241, 643), (554, 644, 974), (645, 315, 973), (972, 242, 647), (553, 648, 971), (970, 200, 408), (650, 651, 969), (968, 139, 652), (653, 407, 967), (654, 655, 966), (550, 656, 965), (657, 316, 964), (658, 659, 963), (962, 197, 660), (661, 404, 961), (662, 663, 960), (501, 664, 959), (665, 403, 958), (957, 247, 667), (546, 668, 956), (669, 299, 955), (670, 671, 954), (953, 193, 672), (952, 192, 400), (674, 675, 951), (950, 150, 676), (677, 399, 949), (678, 679, 948), (542, 680, 947), (946, 111, 319), (682, 683, 945), (541, 684, 944), (685, 396, 943), (686, 687, 942), (941, 142, 688), (940, 187, 395), (690, 691, 939), (538, 692, 938), (693, 320, 937), (936, 254, 695), (935, 185, 696), (697, 392, 934), (933, 255, 699), (932, 153, 700), (931, 183, 391), (702, 703, 930), (534, 704, 929), (928, 84, 292), (927, 257, 707), (926, 181, 708), (709, 388, 925), (710, 711, 924), (506, 712, 923), (922, 179, 387), (714, 715, 921), (530, 716, 920), (717, 323, 919), (918, 260, 719), (529, 720, 917), (721, 384, 916), (722, 723, 915), (493, 724, 914), (725, 383, 913), (726, 727, 912), (526, 728, 911), (910, 116, 324), (909, 263, 731), (525, 732, 908), (733, 380, 907), (734, 735, 906), (509, 736, 905), (737, 379, 904), (738, 739, 903), (522, 740, 902), (901, 88, 296), (742, 743, 900), (521, 744, 899), (745, 376, 898), (746, 747, 897), (510, 748, 896), (749, 375, 895), (750, 751, 894), (518, 752, 893), (753, 327, 892), (754, 755, 891), (517, 756, 890), (757, 372, 889), (888, 270, 759), (487, 760, 887), (761, 371, 886), (762, 763, 885), (884, 162, 764), (765, 328, 883), (766, 767, 882), (513, 768, 881), (880, 160, 368), (770, 771, 879), (878, 95, 772), (773, 367, 877), (774, 775, 876), (470, 776, 875), (874, 128, 336), (873, 275, 779), (872, 117, 780), (781, 364, 871), (782, 783, 870), (453, 784, 869), (868, 155, 363), (786, 787, 867), (466, 788, 866), (865, 124, 332), (790, 791, 864), (465, 792, 863), (793, 360, 862), (794, 795, 861), (454, 796, 860), (797, 359, 859), (858, 280, 799), (462, 800, 857), (856, 131, 339), (855, 281, 803), (461, 804, 854), (853, 148, 356), (852, 282, 807), (451, 808, 851), (809, 355, 850), (849, 283, 811), (458, 812, 848), (813, 340, 847), (814, 815, 846), (457, 816, 845), (844, 144, 352), (818, 819, 843), (842, 87, 820), (821, 351, 841), (822, 823, 840), (442, 824, 839), (825, 344, 838), (837, 287, 827), (836, 89, 828), (829, 348, 835), (830, 831, 834), (435, 832, 833), (833, 288, 830), (576, 830, 224), (27, 833, 576), (834, 221, 573), (432, 573, 80), (224, 834, 432), (835, 44, 429), (831, 429, 221), (288, 835, 831), (826, 828, 287), (220, 836, 826), (572, 441, 836), (569, 827, 217), (79, 837, 569), (428, 826, 837), (838, 40, 425), (217, 838, 425), (827, 825, 838), (839, 286, 822), (568, 822, 216), (34, 839, 568), (840, 213, 565), (424, 565, 78), (216, 840, 424), (841, 47, 421), (823, 421, 213), (286, 841, 823), (842, 285, 818), (564, 818, 212), (564, 439, 842), (843, 209, 561), (420, 561, 77), (212, 843, 420), (417, 352, 48), (819, 417, 209), (285, 844, 819), (845, 284, 814), (560, 814, 208), (49, 845, 560), (846, 205, 557), (416, 557, 76), (208, 846, 416), (847, 36, 413), (815, 413, 205), (284, 847, 815), (810, 812, 283), (204, 848, 810), (50, 848, 556), (553, 811, 201), (412, 553, 75), (412, 810, 849), (850, 51, 409), (811, 409, 201), (283, 850, 811), (851, 282, 806), (552, 806, 200), (43, 851, 552), (549, 807, 197), (74, 852, 549), (408, 806, 852), (405, 356, 52), (197, 853, 405), (807, 805, 853), (802, 804, 281), (196, 854, 802), (53, 854, 548), (545, 803, 193), (73, 855, 545), (404, 802, 855), (401, 339, 35), (193, 856, 401), (803, 801, 856), (857, 280, 798), (544, 798, 192), (54, 857, 544), (541, 799, 189), (400, 541, 72), (192, 858, 400), (859, 55, 397), (799, 397, 189), (280, 859, 799), (860, 279, 794), (540, 794, 188), (46, 860, 540), (537, 795, 185), (71, 861, 537), (188, 861, 396), (393, 360, 56), (185, 862, 393), (279, 862, 795), (863, 278, 790), (536, 790, 184), (57, 863, 536), (864, 181, 533), (392, 533, 70), (184, 864, 392), (865, 28, 389), (791, 389, 181), (278, 865, 791), (866, 277, 786), (532, 786, 180), (58, 866, 532), (867, 177, 529), (388, 529, 69), (180, 867, 388), (385, 363, 59), (177, 868, 385), (787, 785, 868), (869, 276, 782), (528, 782, 176), (45, 869, 528), (870, 173, 525), (384, 525, 68), (176, 870, 384), (381, 364, 60), (783, 381, 173), (276, 871, 783), (778, 780, 275), (172, 872, 778), (524, 469, 872), (521, 779, 169), (380, 521, 67), (172, 873, 380), (377, 336, 32), (169, 874, 377), (779, 777, 874), (875, 274, 774), (520, 774, 168), (62, 875, 520), (876, 165, 517), (376, 517, 66), (168, 876, 376), (877, 63, 373), (775, 373, 165), (274, 877, 775), (770, 772, 273), (164, 878, 770), (516, 447, 878), (879, 161, 513), (372, 513, 65), (164, 879, 372), (369, 368, 64), (161, 880, 369), (771, 769, 880), (881, 272, 766), (163, 881, 766), (65, 881, 515), (882, 118, 470), (371, 470, 62), (163, 882, 371), (883, 24, 326), (767, 326, 118), (272, 883, 767), (762, 764, 271), (104, 884, 762), (456, 514, 884), (885, 158, 510), (312, 510, 20), (104, 885, 312), (886, 62, 366), (763, 366, 158), (271, 886, 763), (758, 760, 270), (144, 887, 758), (6, 887, 496), (514, 759, 162), (48, 888, 514), (352, 758, 888), (889, 65, 370), (162, 889, 370), (270, 889, 759), (890, 269, 754), (519, 754, 167), (66, 890, 519), (891, 101, 453), (375, 453, 45), (167, 891, 375), (892, 17, 309), (755, 309, 101), (269, 892, 755), (893, 268, 750), (444, 750, 92), (36, 893, 444), (894, 141, 493), (300, 493, 8), (92, 894, 300), (895, 45, 349), (751, 349, 141), (268, 895, 751), (896, 267, 746), (484, 746, 132), (20, 896, 484), (897, 166, 518), (340, 518, 36), (132, 897, 340), (898, 66, 374), (747, 374, 166), (267, 898, 747), (899, 266, 742), (523, 742, 171), (67, 899, 523), (900, 89, 441), (379, 441, 33), (171, 900, 379), (297, 296, 7), (89, 901, 297), (743, 741, 901), (902, 265, 738), (471, 738, 119), (63, 902, 471), (903, 129, 481), (327, 481, 17), (119, 903, 327), (904, 33, 337), (739, 337, 129), (265, 904, 739), (905, 264, 734), (511, 734, 159), (24, 905, 511), (906, 170, 522), (367, 522, 63), (159, 906, 367), (907, 67, 378), (735, 378, 170), (735, 733, 907), (730, 732, 263), (527, 730, 175), (68, 908, 527), (909, 114, 466), (383, 466, 58), (175, 909, 383), (910, 23, 322), (731, 322, 114), (731, 729, 910), (911, 262, 726), (455, 726, 103), (47, 911, 455), (912, 154, 506), (311, 506, 19), (103, 912, 311), (913, 58, 362), (727, 362, 154), (262, 913, 727), (914, 261, 722), (495, 722, 143), (8, 914, 495), (915, 174, 526), (351, 526, 47), (143, 915, 351), (916, 68, 382), (723, 382, 174), (261, 916, 723), (917, 260, 718), (531, 718, 179), (69, 917, 531), (333, 719, 125), (29, 918, 333), (387, 718, 918), (919, 13, 477), (125, 919, 477), (719, 717, 919), (714, 716, 259), (91, 920, 714), (35, 920, 443), (921, 85, 293), (299, 293, 4), (91, 921, 299), (437, 387, 29), (85, 922, 437), (715, 713, 922), (923, 258, 710), (483, 710, 131), (19, 923, 483), (924, 178, 530), (339, 530, 35), (131, 924, 339), (925, 69, 386), (711, 386, 178), (258, 925, 711), (706, 708, 257), (183, 926, 706), (535, 533, 926), (345, 707, 137), (41, 927, 345), (391, 706, 927), (928, 2, 489), (137, 928, 489), (707, 705, 928), (929, 256, 702), (467, 702, 115), (59, 929, 467), (930, 97, 305), (323, 305, 13), (115, 930, 323), (449, 391, 41), (703, 449, 97), (256, 931, 703), (698, 700, 255), (155, 932, 698), (23, 932, 507), (534, 699, 182), (59, 933, 534), (363, 698, 933), (934, 70, 390), (182, 934, 390), (699, 697, 934), (694, 696, 254), (187, 935, 694), (539, 537, 935), (936, 110, 462), (395, 462, 54), (395, 694, 936), (937, 22, 318), (695, 318, 110), (695, 693, 937), (938, 253, 690), (334, 690, 126), (30, 938, 334), (502, 691, 150), (14, 939, 502), (126, 939, 478), (940, 54, 358), (150, 940, 358), (253, 940, 691), (941, 252, 686), (294, 686, 86), (5, 941, 294), (942, 186, 538), (438, 538, 30), (86, 942, 438), (394, 396, 71), (687, 394, 186), (687, 685, 943), (944, 251, 682), (543, 682, 191), (72, 944, 543), (945, 121, 329), (399, 329, 25), (191, 945, 399), (473, 319, 9), (121, 946, 473), (683, 681, 946), (947, 250, 678), (346, 678, 138), (42, 947, 346), (948, 81, 289), (490, 289, 0), (138, 948, 490), (949, 25, 433), (679, 433, 81), (250, 949, 679), (674, 676, 249), (98, 950, 674), (306, 502, 950), (951, 190, 542), (450, 542, 42), (98, 951, 450), (952, 72, 398), (675, 398, 190), (249, 952, 675), (953, 248, 670), (547, 670, 195), (547, 545, 953), (341, 671, 133), (37, 954, 341), (195, 954, 403), (955, 4, 485), (671, 485, 133), (248, 955, 671), (666, 668, 247), (111, 956, 666), (463, 546, 956), (957, 93, 301), (319, 301, 9), (319, 666, 957), (445, 403, 37), (667, 445, 93), (667, 665, 958), (959, 246, 662), (503, 662, 151), (22, 959, 503), (960, 194, 546), (359, 546, 55), (151, 960, 359), (961, 73, 402), (194, 961, 402), (246, 961, 663), (658, 660, 245), (199, 962, 658), (551, 549, 962), (963, 106, 458), (407, 458, 50), (199, 963, 407), (964, 21, 314), (659, 314, 106), (245, 964, 659), (965, 244, 654), (330, 654, 122), (26, 965, 330), (498, 655, 146), (10, 966, 498), (122, 966, 474), (967, 50, 354), (146, 967, 354), (655, 653, 967), (650, 652, 243), (82, 968, 650), (290, 491, 968), (969, 198, 550), (434, 550, 26), (82, 969, 434), (406, 408, 74), (198, 970, 406), (651, 649, 970), (646, 648, 242), (555, 646, 203), (75, 971, 555), (972, 102, 454), (46, 972, 454), (411, 646, 972), (310, 315, 18), (647, 310, 102), (647, 645, 973), (974, 241, 642), (134, 974, 642), (342, 554, 974), (494, 643, 142), (486, 494, 5), (134, 975, 486), (350, 411, 46), (142, 976, 350), (643, 641, 976), (977, 240, 638), (94, 977, 638), (302, 498, 977), (978, 202, 554), (38, 978, 554), (446, 638, 978), (979, 75, 410), (639, 410, 202), (240, 979, 639), (980, 239, 634), (559, 634, 207), (76, 980, 559), (981, 90, 442), (415, 442, 34), (207, 981, 415), (982, 8, 298), (635, 298, 90), (239, 982, 635), (983, 238, 630), (459, 630, 107), (51, 983, 459), (482, 631, 130), (18, 984, 482), (107, 984, 315), (985, 34, 338), (631, 338, 130), (238, 985, 631), (986, 237, 626), (499, 626, 147), (21, 986, 499), (987, 206, 558), (355, 558, 51), (147, 987, 355), (988, 76, 414), (627, 414, 206), (237, 988, 627), (989, 236, 622), (563, 622, 211), (77, 989, 563), (990, 105, 457), (419, 457, 49), (211, 990, 419), (991, 20, 313), (623, 313, 105), (236, 991, 623), (618, 620, 235), (460, 618, 108), (52, 992, 460), (497, 619, 145), (316, 497, 21), (108, 993, 316), (994, 49, 353), (619, 353, 145), (619, 617, 994), (995, 234, 614), (148, 995, 614), (500, 479, 995), (996, 210, 562), (52, 996, 562), (356, 614, 996), (997, 77, 418), (615, 418, 210), (234, 997, 615), (998, 233, 610), (567, 610, 215), (78, 998, 567), (999, 109, 461), (423, 461, 53), (215, 999, 423), (1000, 19, 317), (611, 317, 109), (233, 1000, 611), (1001, 232, 606), (464, 606, 112), (56, 1001, 464), (1002, 149, 501), (320, 501, 22), (112, 1002, 320), (1003, 53, 357), (607, 357, 149), (232, 1003, 607), (1004, 231, 602), (152, 1004, 602), (504, 482, 1004), (1005, 214, 566), (56, 1005, 566), (152, 1005, 360), (1006, 78, 422), (603, 422, 214), (231, 1006, 603), (1007, 230, 598), (571, 598, 219), (571, 569, 1007), (1008, 113, 465), (427, 465, 57), (219, 1008, 427), (321, 304, 12), (599, 321, 113), (230, 1009, 599), (1010, 229, 594), (116, 1010, 594), (468, 570, 1010), (505, 595, 153), (324, 505, 23), (324, 594, 1011), (1012, 57, 361), (153, 1012, 361), (229, 1012, 595), (1013, 228, 590), (508, 590, 156), (17, 1013, 508), (1014, 218, 570), (60, 1014, 570), (156, 1014, 364), (426, 428, 79), (218, 1015, 426), (591, 589, 1015), (1016, 227, 586), (575, 586, 223), (80, 1016, 575), (469, 587, 117), (61, 1017, 469), (223, 1017, 431), (1018, 16, 325), (587, 325, 117), (227, 1018, 587), (1019, 226, 582), (472, 582, 120), (64, 1019, 472), (1020, 157, 509), (328, 509, 24), (328, 582, 1020), (365, 431, 61), (583, 365, 157), (226, 1021, 583), (1022, 225, 578), (512, 578, 160), (11, 1022, 512), (1023, 222, 574), (368, 574, 64), (368, 578, 1023), (1024, 80, 430), (579, 430, 222), (225, 1024, 579), (1025, 224, 577), (580, 577, 225), (123, 1025, 580), (1026, 223, 581), (584, 581, 226), (222, 1026, 584), (1027, 100, 585), (588, 585, 227), (221, 1027, 588), (589, 572, 220), (228, 1028, 589), (592, 337, 1028), (1029, 219, 593), (229, 1029, 593), (596, 426, 1029), (597, 448, 96), (600, 597, 230), (600, 425, 1030), (1031, 216, 601), (604, 601, 231), (130, 1031, 604), (1032, 215, 605), (608, 605, 232), (214, 1032, 608), (1033, 103, 609), (612, 609, 233), (213, 1033, 612), (1034, 212, 613), (234, 1034, 613), (616, 335, 1034), (617, 563, 211), (235, 1035, 617), (620, 418, 1035), (621, 456, 104), (624, 621, 236), (209, 1036, 624), (1037, 208, 625), (628, 625, 237), (145, 1037, 628), (1038, 207, 629), (632, 629, 238), (206, 1038, 632), (1039, 92, 633), (636, 633, 239), (205, 1039, 636), (637, 556, 204), (640, 637, 240), (640, 354, 1040), (1041, 203, 641), (644, 641, 241), (202, 1041, 644), (1042, 107, 645), (242, 1042, 645), (648, 409, 1042), (1043, 200, 649), (652, 649, 243), (139, 1043, 652), (653, 551, 199), (244, 1044, 653), (656, 406, 1044), (1045, 108, 657), (660, 657, 245), (197, 1045, 660), (1046, 196, 661), (664, 661, 246), (149, 1046, 664), (1047, 195, 665), (247, 1047, 665), (668, 402, 1047), (1048, 91, 669), (672, 669, 248), (672, 401, 1048), (1049, 192, 673), (249, 1049, 673), (676, 358, 1049), (1050, 191, 677), (680, 677, 250), (190, 1050, 680), (681, 463, 111), (251, 1051, 681), (684, 397, 1051), (1052, 188, 685), (252, 1052, 685), (688, 350, 1052), (689, 539, 187), (692, 689, 253), (186, 1053, 692), (693, 464, 112), (254, 1054, 693), (696, 393, 1054), (1055, 184, 697), (255, 1055, 697), (153, 1055, 700), (701, 535, 183), (704, 701, 256), (182, 1056, 704), (705, 436, 84), (257, 1057, 705), (708, 389, 1057), (1058, 180, 709), (712, 709, 258), (154, 1058, 712), (1059, 179, 713), (716, 713, 259), (178, 1059, 716), (1060, 115, 717), (720, 717, 260), (177, 1060, 720), (1061, 176, 721), (724, 721, 261), (141, 1061, 724), (1062, 175, 725), (728, 725, 262), (174, 1062, 728), (729, 468, 116), (263, 1063, 729), (732, 381, 1063), (733, 524, 172), (736, 733, 264), (157, 1064, 736), (1065, 171, 737), (740, 737, 265), (170, 1065, 740), (741, 440, 88), (266, 1066, 741), (744, 377, 1066), (1067, 168, 745), (748, 745, 267), (158, 1067, 748), (1068, 167, 749), (752, 749, 268), (166, 1068, 752), (1069, 119, 753), (756, 753, 269), (165, 1069, 756), (757, 516, 164), (270, 1070, 757), (135, 1070, 760), (761, 515, 163), (271, 1071, 761), (764, 370, 1071), (765, 472, 120), (272, 1072, 765), (161, 1072, 768), (1073, 160, 769), (772, 769, 273), (95, 1073, 772), (1074, 159, 773), (776, 773, 274), (118, 1074, 776), (1075, 128, 777), (780, 777, 275), (117, 1075, 780), (1076, 156, 781), (784, 781, 276), (101, 1076, 784), (1077, 155, 785), (788, 785, 277), (114, 1077, 788), (789, 476, 124), (278, 1078, 789), (113, 1078, 792), (793, 504, 152), (279, 1079, 793), (102, 1079, 796), (1080, 151, 797), (800, 797, 280), (110, 1080, 800), (801, 483, 131), (281, 1081, 801), (804, 317, 1081), (1082, 148, 805), (808, 805, 282), (99, 1082, 808), (1083, 147, 809), (283, 1083, 809), (106, 1083, 812), (1084, 132, 813), (816, 813, 284), (105, 1084, 816), (817, 496, 144), (820, 817, 285), (820, 295, 1085), (1086, 143, 821), (824, 821, 286), (90, 1086, 824), (1087, 136, 825), (287, 1087, 825), (828, 297, 1087), (1088, 140, 829), (832, 829, 288), (83, 1088, 832), (291, 3, 492), (297, 7, 488), (298, 8, 495), (295, 6, 496), (313, 20, 484), (314, 21, 499), (307, 15, 500), (1081, 317, 19), (318, 22, 503), (1079, 310, 18), (1078, 321, 12), (322, 23, 507), (309, 17, 508), (325, 16, 480), (326, 24, 511), (303, 11, 512), (1072, 369, 64), (370, 65, 515), (1070, 343, 39), (373, 63, 471), (374, 66, 519), (366, 62, 520), (1066, 377, 32), (378, 67, 523), (1064, 365, 61), (1063, 381, 60), (382, 68, 527), (349, 45, 528), (385, 59, 467), (386, 69, 531), (362, 58, 532), (1057, 389, 28), (1056, 390, 70), (361, 57, 536), (1054, 393, 56), (1053, 394, 71), (350, 46, 540), (1051, 397, 55), (398, 72, 543), (358, 54, 544), (1048, 401, 35), (402, 73, 547), (357, 53, 548), (405, 52, 460), (1044, 406, 74), (347, 43, 552), (409, 51, 459), (410, 75, 555), (354, 50, 556), (413, 36, 444), (414, 76, 559), (353, 49, 560), (1036, 417, 48), (1035, 418, 77), (1034, 335, 31), (421, 47, 455), (422, 78, 567), (338, 34, 568), (425, 40, 448), (1029, 426, 79), (1028, 337, 33), (429, 44, 452), (430, 80, 575), (331, 27, 576), (577, 224, 432), (578, 225, 579), (475, 123, 580), (581, 223, 431), (1020, 582, 226), (574, 222, 584), (585, 100, 308), (586, 227, 587), (573, 221, 588), (1015, 589, 220), (590, 228, 591), (481, 129, 592), (593, 219, 427), (594, 229, 595), (570, 218, 596), (1009, 597, 96), (598, 230, 599), (1007, 569, 217), (601, 216, 424), (602, 231, 603), (1004, 482, 130), (605, 215, 423), (606, 232, 607), (566, 214, 608), (609, 103, 311), (610, 233, 611), (565, 213, 612), (613, 212, 420), (614, 234, 615), (479, 127, 616), (994, 617, 211), (993, 618, 235), (992, 562, 210), (991, 621, 104), (622, 236, 623), (561, 209, 624), (625, 208, 416), (626, 237, 627), (497, 145, 628), (629, 207, 415), (630, 238, 631), (558, 206, 632), (633, 92, 300), (634, 239, 635), (557, 205, 636), (979, 637, 204), (978, 638, 240), (977, 498, 146), (976, 641, 203), (975, 642, 241), (554, 202, 644), (645, 107, 315), (972, 646, 242), (553, 201, 648), (970, 649, 200), (650, 243, 651), (968, 491, 139), (653, 199, 407), (654, 244, 655), (550, 198, 656), (657, 108, 316), (658, 245, 659), (962, 549, 197), (661, 196, 404), (662, 246, 663), (501, 149, 664), (665, 195, 403), (957, 666, 247), (546, 194, 668), (669, 91, 299), (670, 248, 671), (953, 545, 193), (952, 673, 192), (674, 249, 675), (950, 502, 150), (677, 191, 399), (678, 250, 679), (542, 190, 680), (946, 681, 111), (682, 251, 683), (541, 189, 684), (685, 188, 396), (686, 252, 687), (941, 494, 142), (940, 689, 187), (690, 253, 691), (538, 186, 692), (693, 112, 320), (936, 694, 254), (935, 537, 185), (697, 184, 392), (933, 698, 255), (932, 505, 153), (931, 701, 183), (702, 256, 703), (534, 182, 704), (928, 705, 84), (927, 706, 257), (926, 533, 181), (709, 180, 388), (710, 258, 711), (506, 154, 712), (922, 713, 179), (714, 259, 715), (530, 178, 716), (717, 115, 323), (918, 718, 260), (529, 177, 720), (721, 176, 384), (722, 261, 723), (493, 141, 724), (725, 175, 383), (726, 262, 727), (526, 174, 728), (910, 729, 116), (909, 730, 263), (525, 173, 732), (733, 172, 380), (734, 264, 735), (509, 157, 736), (737, 171, 379), (738, 265, 739), (522, 170, 740), (901, 741, 88), (742, 266, 743), (521, 169, 744), (745, 168, 376), (746, 267, 747), (510, 158, 748), (749, 167, 375), (750, 268, 751), (518, 166, 752), (753, 119, 327), (754, 269, 755), (517, 165, 756), (757, 164, 372), (888, 758, 270), (487, 135, 760), (761, 163, 371), (762, 271, 763), (884, 514, 162), (765, 120, 328), (766, 272, 767), (513, 161, 768), (880, 769, 160), (770, 273, 771), (878, 447, 95), (773, 159, 367), (774, 274, 775), (470, 118, 776), (874, 777, 128), (873, 778, 275), (872, 469, 117), (781, 156, 364), (782, 276, 783), (453, 101, 784), (868, 785, 155), (786, 277, 787), (466, 114, 788), (865, 789, 124), (790, 278, 791), (465, 113, 792), (793, 152, 360), (794, 279, 795), (454, 102, 796), (797, 151, 359), (858, 798, 280), (462, 110, 800), (856, 801, 131), (855, 802, 281), (461, 109, 804), (853, 805, 148), (852, 806, 282), (451, 99, 808), (809, 147, 355), (849, 810, 283), (458, 106, 812), (813, 132, 340), (814, 284, 815), (457, 105, 816), (844, 817, 144), (818, 285, 819), (842, 439, 87), (821, 143, 351), (822, 286, 823), (442, 90, 824), (825, 136, 344), (837, 826, 287), (836, 441, 89), (829, 140, 348), (830, 288, 831), (435, 83, 832), (833, 832, 288), (576, 833, 830), (27, 435, 833), (834, 831, 221), (432, 834, 573), (224, 830, 834), (835, 348, 44), (831, 835, 429), (288, 829, 835), (826, 836, 828), (220, 572, 836), (572, 33, 441), (569, 837, 827), (79, 428, 837), (428, 220, 826), (838, 344, 40), (217, 827, 838), (827, 287, 825), (839, 824, 286), (568, 839, 822), (34, 442, 839), (840, 823, 213), (424, 840, 565), (216, 822, 840), (841, 351, 47), (823, 841, 421), (286, 821, 841), (842, 820, 285), (564, 842, 818), (564, 31, 439), (843, 819, 209), (420, 843, 561), (212, 818, 843), (417, 844, 352), (819, 844, 417), (285, 817, 844), (845, 816, 284), (560, 845, 814), (49, 457, 845), (846, 815, 205), (416, 846, 557), (208, 814, 846), (847, 340, 36), (815, 847, 413), (284, 813, 847), (810, 848, 812), (204, 556, 848), (50, 458, 848), (553, 849, 811), (412, 849, 553), (412, 204, 810), (850, 355, 51), (811, 850, 409), (283, 809, 850), (851, 808, 282), (552, 851, 806), (43, 451, 851), (549, 852, 807), (74, 408, 852), (408, 200, 806), (405, 853, 356), (197, 807, 853), (807, 282, 805), (802, 854, 804), (196, 548, 854), (53, 461, 854), (545, 855, 803), (73, 404, 855), (404, 196, 802), (401, 856, 339), (193, 803, 856), (803, 281, 801), (857, 800, 280), (544, 857, 798), (54, 462, 857), (541, 858, 799), (400, 858, 541), (192, 798, 858), (859, 359, 55), (799, 859, 397), (280, 797, 859), (860, 796, 279), (540, 860, 794), (46, 454, 860), (537, 861, 795), (71, 396, 861), (188, 794, 861), (393, 862, 360), (185, 795, 862), (279, 793, 862), (863, 792, 278), (536, 863, 790), (57, 465, 863), (864, 791, 181), (392, 864, 533), (184, 790, 864), (865, 332, 28), (791, 865, 389), (278, 789, 865), (866, 788, 277), (532, 866, 786), (58, 466, 866), (867, 787, 177), (388, 867, 529), (180, 786, 867), (385, 868, 363), (177, 787, 868), (787, 277, 785), (869, 784, 276), (528, 869, 782), (45, 453, 869), (870, 783, 173), (384, 870, 525), (176, 782, 870), (381, 871, 364), (783, 871, 381), (276, 781, 871), (778, 872, 780), (172, 524, 872), (524, 61, 469), (521, 873, 779), (380, 873, 521), (172, 778, 873), (377, 874, 336), (169, 779, 874), (779, 275, 777), (875, 776, 274), (520, 875, 774), (62, 470, 875), (876, 775, 165), (376, 876, 517), (168, 774, 876), (877, 367, 63), (775, 877, 373), (274, 773, 877), (770, 878, 772), (164, 516, 878), (516, 39, 447), (879, 771, 161), (372, 879, 513), (164, 770, 879), (369, 880, 368), (161, 771, 880), (771, 273, 769), (881, 768, 272), (163, 515, 881), (65, 513, 881), (882, 767, 118), (371, 882, 470), (163, 766, 882), (883, 328, 24), (767, 883, 326), (272, 765, 883), (762, 884, 764), (104, 456, 884), (456, 48, 514), (885, 763, 158), (312, 885, 510), (104, 762, 885), (886, 371, 62), (763, 886, 366), (271, 761, 886), (758, 887, 760), (144, 496, 887), (6, 487, 887), (514, 888, 759), (48, 352, 888), (352, 144, 758), (889, 372, 65), (162, 759, 889), (270, 757, 889), (890, 756, 269), (519, 890, 754), (66, 517, 890), (891, 755, 101), (375, 891, 453), (167, 754, 891), (892, 327, 17), (755, 892, 309), (269, 753, 892), (893, 752, 268), (444, 893, 750), (36, 518, 893), (894, 751, 141), (300, 894, 493), (92, 750, 894), (895, 375, 45), (751, 895, 349), (268, 749, 895), (896, 748, 267), (484, 896, 746), (20, 510, 896), (897, 747, 166), (340, 897, 518), (132, 746, 897), (898, 376, 66), (747, 898, 374), (267, 745, 898), (899, 744, 266), (523, 899, 742), (67, 521, 899), (900, 743, 89), (379, 900, 441), (171, 742, 900), (297, 901, 296), (89, 743, 901), (743, 266, 741), (902, 740, 265), (471, 902, 738), (63, 522, 902), (903, 739, 129), (327, 903, 481), (119, 738, 903), (904, 379, 33), (739, 904, 337), (265, 737, 904), (905, 736, 264), (511, 905, 734), (24, 509, 905), (906, 735, 170), (367, 906, 522), (159, 734, 906), (907, 380, 67), (735, 907, 378), (735, 264, 733), (730, 908, 732), (527, 908, 730), (68, 525, 908), (909, 731, 114), (383, 909, 466), (175, 730, 909), (910, 324, 23), (731, 910, 322), (731, 263, 729), (911, 728, 262), (455, 911, 726), (47, 526, 911), (912, 727, 154), (311, 912, 506), (103, 726, 912), (913, 383, 58), (727, 913, 362), (262, 725, 913), (914, 724, 261), (495, 914, 722), (8, 493, 914), (915, 723, 174), (351, 915, 526), (143, 722, 915), (916, 384, 68), (723, 916, 382), (261, 721, 916), (917, 720, 260), (531, 917, 718), (69, 529, 917), (333, 918, 719), (29, 387, 918), (387, 179, 718), (919, 323, 13), (125, 719, 919), (719, 260, 717), (714, 920, 716), (91, 443, 920), (35, 530, 920), (921, 715, 85), (299, 921, 293), (91, 714, 921), (437, 922, 387), (85, 715, 922), (715, 259, 713), (923, 712, 258), (483, 923, 710), (19, 506, 923), (924, 711, 178), (339, 924, 530), (131, 710, 924), (925, 388, 69), (711, 925, 386), (258, 709, 925), (706, 926, 708), (183, 535, 926), (535, 70, 533), (345, 927, 707), (41, 391, 927), (391, 183, 706), (928, 292, 2), (137, 707, 928), (707, 257, 705), (929, 704, 256), (467, 929, 702), (59, 534, 929), (930, 703, 97), (323, 930, 305), (115, 702, 930), (449, 931, 391), (703, 931, 449), (256, 701, 931), (698, 932, 700), (155, 507, 932), (23, 505, 932), (534, 933, 699), (59, 363, 933), (363, 155, 698), (934, 392, 70), (182, 699, 934), (699, 255, 697), (694, 935, 696), (187, 539, 935), (539, 71, 537), (936, 695, 110), (395, 936, 462), (395, 187, 694), (937, 320, 22), (695, 937, 318), (695, 254, 693), (938, 692, 253), (334, 938, 690), (30, 538, 938), (502, 939, 691), (14, 478, 939), (126, 690, 939), (940, 395, 54), (150, 691, 940), (253, 689, 940), (941, 688, 252), (294, 941, 686), (5, 494, 941), (942, 687, 186), (438, 942, 538), (86, 686, 942), (394, 943, 396), (687, 943, 394), (687, 252, 685), (944, 684, 251), (543, 944, 682), (72, 541, 944), (945, 683, 121), (399, 945, 329), (191, 682, 945), (473, 946, 319), (121, 683, 946), (683, 251, 681), (947, 680, 250), (346, 947, 678), (42, 542, 947), (948, 679, 81), (490, 948, 289), (138, 678, 948), (949, 399, 25), (679, 949, 433), (250, 677, 949), (674, 950, 676), (98, 306, 950), (306, 14, 502), (951, 675, 190), (450, 951, 542), (98, 674, 951), (952, 400, 72), (675, 952, 398), (249, 673, 952), (953, 672, 248), (547, 953, 670), (547, 73, 545), (341, 954, 671), (37, 403, 954), (195, 670, 954), (955, 299, 4), (671, 955, 485), (248, 669, 955), (666, 956, 668), (111, 463, 956), (463, 55, 546), (957, 667, 93), (319, 957, 301), (319, 111, 666), (445, 958, 403), (667, 958, 445), (667, 247, 665), (959, 664, 246), (503, 959, 662), (22, 501, 959), (960, 663, 194), (359, 960, 546), (151, 662, 960), (961, 404, 73), (194, 663, 961), (246, 661, 961), (658, 962, 660), (199, 551, 962), (551, 74, 549), (963, 659, 106), (407, 963, 458), (199, 658, 963), (964, 316, 21), (659, 964, 314), (245, 657, 964), (965, 656, 244), (330, 965, 654), (26, 550, 965), (498, 966, 655), (10, 474, 966), (122, 654, 966), (967, 407, 50), (146, 655, 967), (655, 244, 653), (650, 968, 652), (82, 290, 968), (290, 1, 491), (969, 651, 198), (434, 969, 550), (82, 650, 969), (406, 970, 408), (198, 651, 970), (651, 243, 649), (646, 971, 648), (555, 971, 646), (75, 553, 971), (972, 647, 102), (46, 411, 972), (411, 203, 646), (310, 973, 315), (647, 973, 310), (647, 242, 645), (974, 644, 241), (134, 342, 974), (342, 38, 554), (494, 975, 643), (486, 975, 494), (134, 642, 975), (350, 976, 411), (142, 643, 976), (643, 241, 641), (977, 640, 240), (94, 302, 977), (302, 10, 498), (978, 639, 202), (38, 446, 978), (446, 94, 638), (979, 412, 75), (639, 979, 410), (240, 637, 979), (980, 636, 239), (559, 980, 634), (76, 557, 980), (981, 635, 90), (415, 981, 442), (207, 634, 981), (982, 300, 8), (635, 982, 298), (239, 633, 982), (983, 632, 238), (459, 983, 630), (51, 558, 983), (482, 984, 631), (18, 315, 984), (107, 630, 984), (985, 415, 34), (631, 985, 338), (238, 629, 985), (986, 628, 237), (499, 986, 626), (21, 497, 986), (987, 627, 206), (355, 987, 558), (147, 626, 987), (988, 416, 76), (627, 988, 414), (237, 625, 988), (989, 624, 236), (563, 989, 622), (77, 561, 989), (990, 623, 105), (419, 990, 457), (211, 622, 990), (991, 312, 20), (623, 991, 313), (236, 621, 991), (618, 992, 620), (460, 992, 618), (52, 562, 992), (497, 993, 619), (316, 993, 497), (108, 618, 993), (994, 419, 49), (619, 994, 353), (619, 235, 617), (995, 616, 234), (148, 500, 995), (500, 15, 479), (996, 615, 210), (52, 356, 996), (356, 148, 614), (997, 420, 77), (615, 997, 418), (234, 613, 997), (998, 612, 233), (567, 998, 610), (78, 565, 998), (999, 611, 109), (423, 999, 461), (215, 610, 999), (1000, 311, 19), (611, 1000, 317), (233, 609, 1000), (1001, 608, 232), (464, 1001, 606), (56, 566, 1001), (1002, 607, 149), (320, 1002, 501), (112, 606, 1002), (1003, 423, 53), (607, 1003, 357), (232, 605, 1003), (1004, 604, 231), (152, 504, 1004), (504, 18, 482), (1005, 603, 214), (56, 360, 1005), (152, 602, 1005), (1006, 424, 78), (603, 1006, 422), (231, 601, 1006), (1007, 600, 230), (571, 1007, 598), (571, 79, 569), (1008, 599, 113), (427, 1008, 465), (219, 598, 1008), (321, 1009, 304), (599, 1009, 321), (230, 597, 1009), (1010, 596, 229), (116, 468, 1010), (468, 60, 570), (505, 1011, 595), (324, 1011, 505), (324, 116, 594), (1012, 427, 57), (153, 595, 1012), (229, 593, 1012), (1013, 592, 228), (508, 1013, 590), (17, 481, 1013), (1014, 591, 218), (60, 364, 1014), (156, 590, 1014), (426, 1015, 428), (218, 591, 1015), (591, 228, 589), (1016, 588, 227), (575, 1016, 586), (80, 573, 1016), (469, 1017, 587), (61, 431, 1017), (223, 586, 1017), (1018, 308, 16), (587, 1018, 325), (227, 585, 1018), (1019, 584, 226), (472, 1019, 582), (64, 574, 1019), (1020, 583, 157), (328, 1020, 509), (328, 120, 582), (365, 1021, 431), (583, 1021, 365), (226, 581, 1021), (1022, 580, 225), (512, 1022, 578), (11, 475, 1022), (1023, 579, 222), (368, 1023, 574), (368, 160, 578), (1024, 432, 80), (579, 1024, 430), (225, 577, 1024), (1025, 576, 224), (580, 1025, 577), (123, 331, 1025), (1026, 575, 223), (584, 1026, 581), (222, 430, 1026), (1027, 452, 100), (588, 1027, 585), (221, 429, 1027), (589, 1028, 572), (228, 592, 1028), (592, 129, 337), (1029, 571, 219), (229, 596, 1029), (596, 218, 426), (597, 1030, 448), (600, 1030, 597), (600, 217, 425), (1031, 568, 216), (604, 1031, 601), (130, 338, 1031), (1032, 567, 215), (608, 1032, 605), (214, 422, 1032), (1033, 455, 103), (612, 1033, 609), (213, 421, 1033), (1034, 564, 212), (234, 616, 1034), (616, 127, 335), (617, 1035, 563), (235, 620, 1035), (620, 210, 418), (621, 1036, 456), (624, 1036, 621), (209, 417, 1036), (1037, 560, 208), (628, 1037, 625), (145, 353, 1037), (1038, 559, 207), (632, 1038, 629), (206, 414, 1038), (1039, 444, 92), (636, 1039, 633), (205, 413, 1039), (637, 1040, 556), (640, 1040, 637), (640, 146, 354), (1041, 555, 203), (644, 1041, 641), (202, 410, 1041), (1042, 459, 107), (242, 648, 1042), (648, 201, 409), (1043, 552, 200), (652, 1043, 649), (139, 347, 1043), (653, 1044, 551), (244, 656, 1044), (656, 198, 406), (1045, 460, 108), (660, 1045, 657), (197, 405, 1045), (1046, 548, 196), (664, 1046, 661), (149, 357, 1046), (1047, 547, 195), (247, 668, 1047), (668, 194, 402), (1048, 443, 91), (672, 1048, 669), (672, 193, 401), (1049, 544, 192), (249, 676, 1049), (676, 150, 358), (1050, 543, 191), (680, 1050, 677), (190, 398, 1050), (681, 1051, 463), (251, 684, 1051), (684, 189, 397), (1052, 540, 188), (252, 688, 1052), (688, 142, 350), (689, 1053, 539), (692, 1053, 689), (186, 394, 1053), (693, 1054, 464), (254, 696, 1054), (696, 185, 393), (1055, 536, 184), (255, 700, 1055), (153, 361, 1055), (701, 1056, 535), (704, 1056, 701), (182, 390, 1056), (705, 1057, 436), (257, 708, 1057), (708, 181, 389), (1058, 532, 180), (712, 1058, 709), (154, 362, 1058), (1059, 531, 179), (716, 1059, 713), (178, 386, 1059), (1060, 467, 115), (720, 1060, 717), (177, 385, 1060), (1061, 528, 176), (724, 1061, 721), (141, 349, 1061), (1062, 527, 175), (728, 1062, 725), (174, 382, 1062), (729, 1063, 468), (263, 732, 1063), (732, 173, 381), (733, 1064, 524), (736, 1064, 733), (157, 365, 1064), (1065, 523, 171), (740, 1065, 737), (170, 378, 1065), (741, 1066, 440), (266, 744, 1066), (744, 169, 377), (1067, 520, 168), (748, 1067, 745), (158, 366, 1067), (1068, 519, 167), (752, 1068, 749), (166, 374, 1068), (1069, 471, 119), (756, 1069, 753), (165, 373, 1069), (757, 1070, 516), (270, 760, 1070), (135, 343, 1070), (761, 1071, 515), (271, 764, 1071), (764, 162, 370), (765, 1072, 472), (272, 768, 1072), (161, 369, 1072), (1073, 512, 160), (772, 1073, 769), (95, 303, 1073), (1074, 511, 159), (776, 1074, 773), (118, 326, 1074), (1075, 480, 128), (780, 1075, 777), (117, 325, 1075), (1076, 508, 156), (784, 1076, 781), (101, 309, 1076), (1077, 507, 155), (788, 1077, 785), (114, 322, 1077), (789, 1078, 476), (278, 792, 1078), (113, 321, 1078), (793, 1079, 504), (279, 796, 1079), (102, 310, 1079), (1080, 503, 151), (800, 1080, 797), (110, 318, 1080), (801, 1081, 483), (281, 804, 1081), (804, 109, 317), (1082, 500, 148), (808, 1082, 805), (99, 307, 1082), (1083, 499, 147), (283, 812, 1083), (106, 314, 1083), (1084, 484, 132), (816, 1084, 813), (105, 313, 1084), (817, 1085, 496), (820, 1085, 817), (820, 87, 295), (1086, 495, 143), (824, 1086, 821), (90, 298, 1086), (1087, 488, 136), (287, 828, 1087), (828, 89, 297), (1088, 492, 140), (832, 1088, 829), (83, 291, 1088)])
me_plane.polygons.foreach_set('material_index', [1, 1, 0, 2, 0, 1, 1, 0, 0, 1, 1, 1, 0, 1, 1, 1, 1, 1, 1, 0, 0, 0, 1, 1, 1, 1, 0, 0, 1, 1, 0, 1, 2, 1, 0, 1, 1, 1, 1, 1, 1, 1, 0, 1, 1, 2, 0, 1, 1, 0, 0, 0, 1, 1, 1, 0, 0, 0, 2, 1, 1, 1, 1, 1, 1, 1, 1, 1, 1, 1, 1, 1, 1, 1, 0, 0, 1, 1, 1, 1, 1, 2, 0, 0, 0, 0, 0, 0, 0, 0, 0, 1, 2, 1, 0, 1, 1, 0, 0, 1, 0, 0, 0, 0, 1, 0, 0, 0, 0, 1, 1, 1, 1, 2, 2, 1, 1, 1, 2, 2, 2, 1, 1, 1, 1, 1, 1, 0, 0, 0, 1, 1, 1, 1, 1, 1, 1, 1, 1, 1, 1, 1, 1, 1, 2, 1, 1, 1, 1, 1, 1, 0, 0, 1, 2, 1, 1, 1, 1, 2, 1, 1, 1, 0, 0, 0, 1, 1, 1, 1, 1, 1, 0, 0, 0, 0, 0, 0, 1, 0, 0, 1, 1, 1, 1, 0, 1, 1, 1, 1, 0, 0, 0, 0, 0, 0, 0, 0, 0, 1, 1, 1, 1, 0, 1, 1, 1, 1, 2, 2, 1, 1, 0, 1, 1, 2, 2, 0, 0, 0, 1, 0, 0, 1, 1, 1, 0, 1, 1, 1, 1, 1, 0, 0, 0, 2, 1, 1, 0, 1, 1, 0, 0, 0, 1, 1, 2, 0, 0, 0, 1, 1, 1, 1, 1, 1, 1, 1, 1, 1, 1, 1, 1, 1, 1, 1, 1, 1, 2, 1, 1, 2, 2, 1, 0, 0, 0, 0, 0, 0, 0, 0, 0, 1, 1, 1, 1, 1, 1, 1, 1, 1, 0, 0, 0, 0, 0, 0, 0, 0, 0, 1, 1, 1, 1, 1, 1, 0, 1, 1, 1, 2, 2, 1, 1, 2, 2, 1, 1, 0, 0, 0, 0, 0, 0, 0, 0, 0, 1, 1, 1, 2, 1, 1, 1, 2, 1, 1, 1, 1, 1, 1, 1, 0, 1, 1, 1, 1, 1, 1, 1, 1, 1, 1, 1, 0, 0, 0, 0, 0, 0, 1, 1, 1, 0, 0, 0, 0, 0, 0, 0, 0, 0, 2, 2, 2, 2, 1, 2, 1, 2, 2, 1, 0, 1, 0, 0, 0, 0, 0, 1, 2, 1, 1, 2, 1, 2, 1, 2, 2, 1, 1, 1, 1, 1, 1, 1, 1, 1, 0, 0, 1, 0, 0, 0, 1, 0, 0, 1, 1, 1, 1, 1, 1, 1, 1, 1, 0, 0, 0, 0, 0, 0, 0, 0, 0, 0, 0, 0, 0, 0, 0, 0, 0, 0, 0, 0, 0, 0, 0, 0, 0, 0, 0, 1, 1, 1, 1, 1, 1, 1, 1, 1, 0, 0, 0, 0, 0, 0, 1, 0, 0, 1, 1, 1, 1, 1, 1, 1, 1, 1, 0, 0, 0, 0, 0, 0, 1, 1, 1, 0, 0, 0, 0, 0, 0, 0, 0, 0, 0, 0, 0, 0, 0, 0, 0, 0, 0, 1, 1, 1, 1, 1, 1, 1, 1, 1, 1, 1, 1, 1, 1, 1, 1, 1, 1, 0, 0, 0, 0, 0, 0, 0, 0, 0, 1, 1, 1, 1, 1, 1, 1, 1, 1, 1, 1, 1, 1, 1, 1, 1, 1, 1, 1, 1, 1, 2, 1, 1, 2, 2, 2, 1, 1, 1, 0, 1, 1, 0, 0, 0, 1, 1, 1, 1, 1, 1, 1, 1, 1, 1, 1, 1, 1, 1, 1, 1, 1, 1, 1, 1, 1, 1, 1, 1, 1, 1, 1, 1, 1, 1, 1, 1, 1, 1, 1, 1, 1, 1, 1, 1, 1, 1, 1, 1, 1, 1, 1, 0, 1, 1, 1, 1, 1, 1, 1, 1, 1, 1, 1, 1, 1, 1, 1, 0, 0, 0, 1, 1, 1, 0, 0, 0, 1, 1, 1, 1, 1, 1, 1, 1, 1, 1, 1, 1, 1, 1, 1, 1, 1, 1, 2, 2, 2, 1, 1, 1, 2, 2, 2, 1, 1, 1, 1, 1, 1, 1, 1, 1, 2, 2, 2, 2, 2, 2, 1, 1, 2, 1, 1, 1, 2, 2, 1, 1, 1, 1, 0, 0, 0, 0, 0, 0, 0, 0, 0, 0, 1, 0, 0, 1, 1, 0, 0, 0, 0, 0, 0, 0, 0, 0, 0, 0, 0, 0, 0, 1, 0, 0, 0, 0, 0, 0, 1, 1, 2, 0, 1, 1, 0, 0, 0, 1, 1, 1, 2, 2, 2, 1, 1, 1, 0, 0, 0, 0, 0, 0, 0, 0, 0, 0, 0, 0, 0, 0, 0, 0, 0, 0, 0, 0, 0, 0, 0, 0, 0, 0, 0, 2, 1, 1, 1, 1, 1, 1, 1, 1, 1, 1, 1, 1, 1, 1, 1, 1, 1, 0, 0, 0, 1, 1, 0, 1, 1, 1, 1, 1, 1, 1, 1, 1, 1, 1, 1, 1, 1, 1, 1, 1, 1, 1, 1, 1, 1, 1, 1, 1, 1, 1, 1, 1, 1, 1, 1, 1, 1, 1, 1, 1, 1, 1, 1, 0, 0, 1, 1, 1, 2, 2, 2, 0, 0, 0, 0, 0, 0, 0, 0, 0, 1, 1, 1, 0, 1, 1, 0, 0, 1, 0, 0, 0, 0, 0, 0, 0, 0, 0, 1, 1, 1, 1, 2, 2, 1, 1, 1, 2, 2, 2, 1, 1, 1, 1, 1, 1, 0, 0, 0, 1, 1, 1, 1, 1, 1, 1, 1, 1, 1, 1, 1, 1, 1, 2, 1, 1, 1, 1, 1, 1, 0, 0, 1, 1, 1, 1, 2, 2, 2, 1, 1, 1, 0, 0, 0, 1, 1, 1, 1, 1, 1, 0, 0, 0, 0, 0, 0, 1, 1, 0, 1, 1, 1, 1, 1, 1, 1, 1, 1, 0, 0, 0, 0, 0, 0, 0, 0, 0, 1, 1, 1, 1, 0, 1, 1, 1, 1, 1, 2, 1, 1, 1, 1, 1, 2, 2, 0, 0, 0, 1, 1, 1, 1, 1, 1, 0, 1, 1, 0, 1, 0, 0, 0, 0, 1, 1, 1, 0, 1, 1, 0, 0, 0, 2, 2, 2, 0, 0, 0, 1, 1, 1, 1, 1, 1, 1, 1, 0, 2, 0, 1, 1, 0, 0, 1, 1, 1, 0, 1, 1, 1, 1, 1, 1, 0, 0, 1, 1, 1, 1, 0, 0, 0, 1, 1, 0, 1, 2, 1, 0, 1, 1, 1, 1, 1, 1, 0, 0, 2, 1, 2, 0, 1, 1, 0, 0, 0, 1, 1, 1, 0, 0, 0, 2, 1, 1, 1, 1, 1, 1, 1, 1, 1, 1, 1, 1, 1, 1, 1, 0, 0, 1, 1, 1, 2, 1, 2, 0, 0, 0, 0, 0, 0, 0, 0, 0, 1, 1, 1, 0, 1, 2, 0, 0, 1, 0, 0, 0, 0, 0, 0, 0, 0, 0, 1, 1, 1, 1, 2, 2, 1, 1, 1, 2, 2, 2, 1, 1, 1, 1, 1, 1, 0, 0, 0, 1, 1, 1, 1, 1, 0, 1, 1, 1, 1, 1, 1, 1, 1, 2, 1, 1, 1, 1, 1, 1, 0, 1, 1, 1, 1, 1, 1, 1, 2, 1, 1, 1, 0, 0, 0, 1, 1, 1, 1, 1, 1, 0, 0, 0, 0, 0, 0, 1, 0, 0, 1, 1, 1, 1, 0, 1, 1, 1, 1, 0, 0, 0, 0, 0, 0, 0, 0, 0, 1, 1, 1, 1, 0, 1, 1, 1, 1, 2, 2, 1, 1, 1, 1, 1, 2, 2, 0, 0, 0, 1, 0, 0, 1, 1, 1, 0, 1, 1, 1, 1, 0, 0, 0, 0, 1, 1, 1, 0, 1, 1, 0, 0, 0, 1, 1, 2, 0, 0, 0, 1, 1, 1, 1, 1, 1, 1, 1, 1, 1, 1, 1, 1, 1, 1, 1, 1, 1, 1, 1, 1, 1, 2, 1, 0, 0, 0, 0, 0, 0, 0, 0, 0, 2, 1, 1, 1, 1, 1, 1, 1, 1, 0, 0, 0, 0, 0, 0, 0, 0, 0, 1, 1, 1, 1, 1, 1, 0, 1, 1, 1, 2, 1, 1, 2, 2, 2, 1, 1, 0, 0, 0, 0, 0, 0, 0, 0, 0, 1, 1, 1, 2, 1, 1, 1, 2, 1, 1, 1, 1, 1, 1, 1, 0, 1, 1, 1, 1, 1, 1, 1, 1, 1, 1, 1, 0, 0, 0, 0, 0, 0, 1, 1, 1, 0, 0, 0, 0, 0, 0, 0, 0, 0, 2, 2, 1, 2, 2, 2, 1, 2, 2, 1, 1, 1, 0, 0, 0, 1, 0, 1, 1, 1, 1, 2, 2, 2, 2, 2, 2, 1, 1, 1, 1, 1, 1, 1, 1, 1, 0, 0, 1, 0, 0, 0, 1, 0, 0, 1, 2, 1, 1, 1, 1, 1, 1, 1, 0, 0, 0, 0, 0, 0, 0, 0, 0, 0, 0, 0, 0, 0, 0, 0, 0, 0, 0, 0, 0, 0, 0, 0, 0, 0, 0, 1, 1, 1, 1, 1, 1, 1, 1, 1, 1, 0, 1, 0, 0, 0, 1, 0, 1, 1, 1, 1, 1, 1, 1, 1, 1, 1, 0, 0, 0, 0, 0, 0, 1, 1, 1, 0, 0, 0, 0, 0, 0, 0, 0, 0, 0, 0, 0, 0, 0, 0, 0, 0, 0, 1, 1, 1, 1, 1, 1, 1, 1, 1, 1, 1, 1, 1, 1, 1, 1, 1, 1, 0, 0, 0, 0, 0, 0, 0, 0, 0, 1, 1, 1, 1, 1, 1, 1, 1, 1, 1, 1, 1, 1, 1, 1, 1, 1, 1, 1, 1, 1, 1, 1, 1, 2, 2, 1, 1, 1, 1, 0, 1, 1, 0, 0, 0, 1, 1, 1, 1, 1, 1, 1, 1, 1, 1, 1, 1, 1, 1, 1, 1, 1, 1, 1, 1, 1, 1, 1, 1, 1, 1, 1, 1, 1, 1, 1, 1, 1, 1, 1, 1, 1, 1, 1, 1, 1, 1, 1, 1, 1, 1, 1, 0, 1, 1, 1, 1, 1, 1, 1, 1, 1, 1, 1, 1, 1, 1, 1, 0, 0, 0, 0, 1, 0, 0, 0, 0, 1, 1, 1, 1, 1, 1, 1, 1, 1, 1, 1, 1, 1, 1, 1, 1, 1, 1, 2, 2, 1, 2, 1, 2, 2, 2, 2, 1, 1, 1, 1, 1, 1, 1, 1, 1, 2, 2, 2, 2, 2, 2, 1, 2, 2, 1, 1, 1, 1, 2, 1, 1, 1, 1, 0, 0, 0, 0, 0, 0, 0, 0, 0, 0, 0, 0, 1, 1, 1, 0, 0, 0, 0, 0, 0, 0, 0, 0, 0, 0, 0, 0, 0, 1, 0, 0, 0, 0, 0, 0, 1, 1, 2, 1, 1, 1, 0, 0, 1, 1, 1, 1, 2, 2, 2, 1, 1, 1, 0, 0, 0, 0, 0, 0, 0, 0, 0, 0, 0, 0, 0, 0, 0, 0, 0, 0, 0, 0, 1, 0, 0, 0, 0, 0, 0, 2, 1, 1, 1, 1, 1, 1, 1, 2, 1, 1, 1, 1, 1, 1, 1, 1, 1, 0, 0, 0, 1, 0, 0, 1, 1, 0, 1, 1, 1, 1, 1, 1, 1, 1, 1, 1, 1, 1, 1, 1, 1, 1, 1, 1, 1, 1, 1, 1, 1, 1, 1, 1, 1, 1, 1, 1, 1, 1, 1, 1, 1, 1, 1, 0, 0, 1, 1, 1, 2, 2, 2, 0, 0, 0, 0, 0, 0, 0, 0, 0, 1, 1, 1, 1, 1, 1, 0, 0, 1, 0, 0, 0, 0, 0, 0, 0, 0, 0, 1, 1, 1, 1, 2, 1, 1, 1, 1, 2, 2, 2, 1, 1, 1, 1, 1, 1, 0, 0, 0, 1, 1, 1, 1, 1, 1, 1, 1, 1, 1, 1, 1, 1, 1, 2, 1, 1, 1, 1, 1, 1, 0, 1, 1, 1, 1, 1, 2, 2, 2, 1, 1, 1, 0, 0, 0, 1, 1, 1, 1, 1, 1, 0, 0, 0, 0, 0, 0, 1, 0, 0, 1, 1, 1, 1, 1, 1, 1, 1, 1, 0, 0, 0, 0, 0, 0, 0, 0, 0, 1, 1, 1, 1, 0, 1, 1, 1, 1, 1, 1, 1, 1, 1, 1, 1, 2, 1, 0, 0, 0, 1, 1, 1, 1, 1, 1, 1, 1, 1, 0, 0, 0, 0, 0, 0, 1, 1, 1, 0, 1, 1, 0, 0, 0, 2, 2, 2, 0, 0, 0, 1, 1, 1, 1, 1, 1])
me_plane.materials.append(mat_grass)
me_plane.materials.append(mat_dirt1)
me_plane.materials.append(mat_snow)
me_plane.use_remesh_preserve_volume = False
me_plane.use_remesh_preserve_attributes = False
me_plane.use_mirror_vertex_groups = False
me_plane.update()

# ---- objects
ob_plane = bpy.data.objects.new('Plane', me_plane)
ob_lamp = bpy.data.objects.new('Lamp', light_lamp)
ob_camera = bpy.data.objects.new('Camera', cam_camera)

# ---- transforms, parenting, visibility, modifiers, constraints
ob_plane.location = (0.0, 0.0, 0.0)
ob_plane.scale = (8.016, 8.016, 8.016)
ob_plane.lineart.crease_threshold = 0.0
ob_lamp.location = (4.076, 1.005, 5.904)
ob_lamp.rotation_euler = (0.6503, 0.05522, 1.866)
ob_lamp.lock_rotations_4d = False
ob_lamp.empty_display_type = 'ARROWS'
ob_lamp.color = (0.0, 0.0, 0.0, 0.0)
ob_lamp.lineart.crease_threshold = 0.0
ob_camera.location = (7.481, -6.508, 5.344)
ob_camera.rotation_euler = (1.109, 0.0, 0.8149)
ob_camera.lock_rotations_4d = False
ob_camera.empty_display_type = 'ARROWS'
ob_camera.color = (0.0, 0.0, 0.0, 0.0)
ob_camera.display_type = 'WIRE'
ob_camera.lineart.crease_threshold = 0.0

# ---- collection membership
col_collection_1.objects.link(ob_plane)
col_collection_1.objects.link(ob_lamp)
col_collection_1.objects.link(ob_camera)

# ---- scene / render settings (as saved in the file)
scene.camera = ob_camera
scene.frame_start = 1; scene.frame_end = 250; scene.frame_set(1)
scene.render.engine = 'CYCLES'
scene.render.resolution_percentage = 50
scene.render.dither_intensity = 0.0
scene.cycles.use_denoising = False
scene.cycles.samples = 128
scene.cycles.sampling_pattern = 'TABULATED_SOBOL'
scene.cycles.use_adaptive_sampling = False
scene.cycles.use_light_tree = False
scene.cycles.blur_glossy = 0.0
scene.cycles.sample_clamp_indirect = 0.0
scene.view_settings.view_transform = 'Standard'
bpy.context.view_layer.update()

